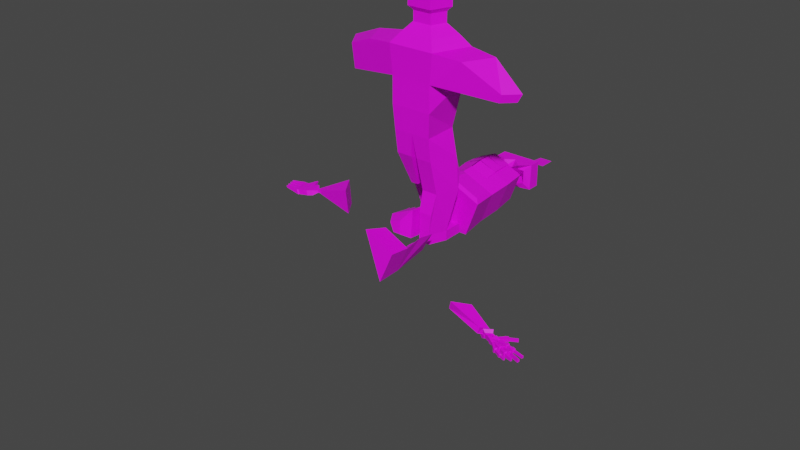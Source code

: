 # Source: Statuev2Death.blend  (saved by Blender 3.6.13; exported with 4.5.12 LTS)
import bpy
from mathutils import Matrix  # noqa: F401  (used for matrix-valued properties, if any)

bpy.ops.wm.read_factory_settings(use_empty=True)
scene = bpy.context.scene
scene.name = 'Scene'

# ---- collections
col_collection = bpy.data.collections.new('Collection'); scene.collection.children.link(col_collection)

# ---- images (referenced by path relative to the original .blend; pixels are not part of the script)
import os
ASSET_DIR = os.environ.get("B2B_ASSET_DIR", "")  # directory of the original .blend (textures are referenced by path, not embedded)
HERE = os.path.dirname(os.path.abspath(__file__))  # packed textures are extracted next to this script under _unpacked/

def load_image(name, relpath, width, height, colorspace="sRGB"):
    """Load a texture the original file referenced (path relative to the .blend, or extracted next to this script)."""
    p = next((c for c in (os.path.join(HERE, relpath), os.path.join(ASSET_DIR, relpath)) if relpath and os.path.exists(c)), "")
    if p:
        img = bpy.data.images.load(p, check_existing=True)
        img.name = name
    else:  # same state as the original file: an image datablock whose file is absent (Cycles renders it pink)
        img = bpy.data.images.new(name, width, height)
        img.source = "FILE"
        img.filepath = "//" + (relpath or name)
    img.colorspace_settings.name = colorspace
    return img
img_super_texture_01_a_png = load_image('Super_Texture_01_A.png', 'Super_Texture_01_A.png', 1024, 1024, 'sRGB')

# ---- materials (node trees are filled in below, after node groups)
mat_material = bpy.data.materials.new('Material')
mat_material.alpha_threshold = 0.0
mat_material.use_transparent_shadow = False
mat_material.roughness = 0.5
mat_material.line_color = (0.0, 0.0, 0.0, 1.0)

# ---- material node trees
mat_material.use_nodes = True; mat_material.node_tree.nodes.clear()
_N = mat_material.node_tree.nodes; _L = mat_material.node_tree.links
n0 = _N.new('ShaderNodeOutputMaterial'); n0.name = 'Material Output'; n0.location = (300, 300)
n1 = _N.new('ShaderNodeBsdfPrincipled'); n1.name = 'Principled BSDF'; n1.location = (10, 300)
n1.distribution = 'GGX'
n1.subsurface_method = 'RANDOM_WALK_SKIN'
n1.inputs[3].default_value = 1.45
n1.inputs[27].default_value = (0.0, 0.0, 0.0, 1.0)
n1.inputs[28].default_value = 1.0
n2 = _N.new('ShaderNodeTexImage'); n2.name = 'Image Texture'; n2.location = (-293, -9)
n2.image = img_super_texture_01_a_png
_L.new(n1.outputs[0], n0.inputs[0])
_L.new(n2.outputs[0], n1.inputs[0])
n0.is_active_output = True

# ---- world
world_world = bpy.data.worlds.new('World'); scene.world = world_world
world_world.use_nodes = True; world_world.node_tree.nodes.clear()
_N = world_world.node_tree.nodes; _L = world_world.node_tree.links
n0 = _N.new('ShaderNodeOutputWorld'); n0.name = 'World Output'; n0.location = (300, 300)
n1 = _N.new('ShaderNodeBackground'); n1.name = 'Background'; n1.location = (10, 300)
n1.inputs[0].default_value = (0.05088, 0.05088, 0.05088, 1.0)
_L.new(n1.outputs[0], n0.inputs[0])
n0.is_active_output = True
world_world.color = (0.05088, 0.05088, 0.05088)
world_world.use_sun_shadow = False
world_world.sun_shadow_jitter_overblur = 0.0

# ---- meshes
me_cylinder_001 = bpy.data.meshes.new('Cylinder.001')
me_cylinder_001.from_pydata([(-0.7063, -0.809, -0.4577), (-0.7063, -0.809, 0.4577), (-1.143, 0.309, -0.4577), (-1.143, 0.309, 0.4577), (-0.8006, -0.8363, 1.453), (-1.295, 0.4311, 1.453), (-0.6575, -0.7532, -1.283), (-1.064, 0.2877, -1.283), (-2.56, -0.4443, 0.1619), (-2.655, -0.4601, 0.9834), (-1.143, 0.309, 0.0), (-1.103, 0.2984, -0.8705), (-1.728, -0.6482, 1.342), (-2.222, 0.3535, 1.342), (2.403e-09, 0.8374, -0.4577), (2.403e-09, 0.8374, 0.4577), (1.143, 0.309, 0.4577), (0.7063, -0.809, -0.4577), (0.7063, -0.809, 0.4577), (-0.7063, -0.809, -0.4577), (-0.7063, -0.809, 0.4577), (-1.143, 0.309, -0.4577), (-1.143, 0.309, 0.4577), (1.295, 0.4311, 1.453), (2.724e-09, 1.052, 1.453), (0.8006, -0.8363, 1.453), (-0.8006, -0.8363, 1.453), (-1.295, 0.4311, 1.453), (2.237e-09, 0.7684, -1.283), (0.6575, -0.7532, -1.283), (-0.6575, -0.7532, -1.283), (-1.064, 0.2877, -1.283), (0.95, 0.329, 1.758), (6.093e-09, 0.7842, 1.758), (0.5871, -0.6004, 1.758), (-0.5871, -0.6004, 1.758), (-0.95, 0.329, 1.758), (0.5276, 0.2042, 2.075), (-4.199e-09, 0.457, 2.075), (0.3261, -0.312, 2.075), (-0.3261, -0.312, 2.075), (-0.5276, 0.2042, 2.075), (0.5276, 0.2042, 2.425), (-4.199e-09, 0.457, 2.425), (0.3261, -0.312, 2.425), (-0.3261, -0.312, 2.425), (-0.5276, 0.2042, 2.425), (0.6782, 0.2683, 2.573), (0.4192, -0.4601, 2.573), (-0.4192, -0.4601, 2.573), (0.6782, 0.2683, 3.54), (0.4192, -0.4601, 3.54), (-0.4192, -0.4601, 3.54), (0.4401, 0.191, 3.902), (-8.799e-08, 0.4225, 3.902), (0.272, -0.2816, 3.902), (-0.272, -0.2816, 3.902), (-0.4401, 0.191, 3.902), (0.0, -0.7532, -1.283), (2.834, -0.2948, 0.2686), (3.222, 0.08244, 0.2686), (-2.997, 0.205, 0.1619), (-2.56, -0.4443, 0.1619), (2.917, -0.304, 0.5414), (3.357, 0.1236, 0.5414), (-3.15, 0.2759, 0.9834), (-2.655, -0.4601, 0.9834), (0.5714, 0.5732, -0.4577), (2.403e-09, 0.8374, 0.0), (-1.143, 0.309, 0.0), (-0.5714, 0.5732, -0.4577), (-0.5714, 0.5732, 0.4577), (0.532, 0.528, -1.283), (-0.532, 0.528, -1.283), (-1.103, 0.2984, -0.8705), (2.32e-09, 0.8029, -0.8705), (0.5517, 0.5506, -0.8705), (-0.5517, 0.5506, -0.8705), (-0.5714, 0.5732, 0.0), (0.5714, 0.5732, 0.0), (-0.5972, 0.5821, -0.8754), (-0.01736, 0.8464, -0.8975), (-0.01736, 0.7741, -1.327), (-0.5765, 0.5223, -1.306), (0.01736, 0.8464, -0.8975), (0.5972, 0.5821, -0.8754), (0.5765, 0.5223, -1.306), (0.01736, 0.7741, -1.327), (0.01752, 0.8814, -0.4459), (0.6181, 0.6037, -0.4459), (0.5974, 0.5799, -0.8798), (0.01752, 0.8451, -0.8798), (-0.6181, 0.6037, -0.4459), (-0.01752, 0.8814, -0.4459), (-0.01752, 0.8451, -0.8798), (-0.5974, 0.5799, -0.8798), (-0.6183, 0.595, -0.4573), (-0.6183, 0.5586, 0.02241), (-0.01765, 0.8355, 0.04342), (-0.01765, 0.8719, -0.4363), (0.01765, 0.8719, -0.4363), (0.01765, 0.8355, 0.04342), (0.6183, 0.5586, 0.02241), (0.6183, 0.595, -0.4573), (-1.728, -0.6482, 1.342), (2.222, 0.3535, 1.342), (-2.222, 0.3535, 1.342), (1.728, -0.6482, 1.342), (1.722e-08, 0.625, 2.573), (-0.6782, 0.2683, 2.573), (-9.262e-08, 0.625, 3.54), (-0.6782, 0.2683, 3.54), (0.1436, 0.09484, 4.05), (-1.433e-07, 0.1703, 4.05), (0.08872, -0.05933, 4.05), (-0.08872, -0.05933, 4.05), (-0.1436, 0.09484, 4.05), (2.237e-09, 0.7684, -1.283), (-0.6575, -0.7532, -1.283), (-1.064, 0.2877, -1.283), (-0.6403, -0.6482, -2.094), (-0.98, 0.2221, -2.094), (-0.0905, 0.624, -2.094), (-0.5352, -0.08927, -3.291), (-0.6871, 0.208, -3.291), (-0.98, 0.3844, -2.692), (-0.532, 0.528, -1.283), (2.237e-09, 0.7684, -1.283), (0.6575, -0.7532, -1.283), (-0.6575, -0.7532, -1.283), (0.0, -0.7532, -1.283), (0.111, 0.624, -2.093), (1.001, 0.2221, -2.093), (0.6608, -0.6482, -2.093), (0.111, -0.6482, -2.093), (-0.0905, -0.6482, -2.094), (-0.6403, -0.6482, -2.094), (-0.98, 0.2221, -2.094), (-0.0905, 0.624, -2.094), (0.111, 0.7383, -3.29), (1.001, 0.3364, -3.29), (0.6608, -0.3288, -3.29), (0.111, -0.3288, -3.29), (-0.2895, -0.08927, -3.291), (-0.5352, -0.08927, -3.291), (-0.6871, 0.208, -3.291), (-0.2895, 0.3877, -3.291), (0.08051, 0.4498, -4.728), (0.7005, 0.1697, -4.728), (0.4637, -0.4369, -4.728), (0.08051, -0.4369, -4.728), (0.08051, 0.4498, -5.071), (0.7005, 0.1697, -5.071), (0.4637, -0.4369, -5.071), (0.08051, -0.4369, -5.071), (0.08051, 1.125, -4.728), (0.7005, 0.845, -4.728), (0.08051, 1.125, -5.071), (0.7005, 0.845, -5.071), (0.09578, -0.4536, -4.009), (0.5623, -0.4536, -4.009), (0.111, 0.7864, -2.692), (1.001, 0.3844, -2.692), (-0.0905, 0.7864, -2.692), (-0.98, 0.3844, -2.692)], [], [(4, 5, 13, 12), (0, 1, 3, 10, 2), (0, 2, 11, 7, 6), (1, 4, 12, 9, 8), (78, 71, 15, 68), (23, 24, 33, 32), (23, 25, 107, 105), (16, 23, 105, 64, 60), (33, 36, 41, 38), (17, 19, 30, 58, 29), (27, 26, 35, 36), (25, 23, 32, 34), (24, 27, 36, 33), (26, 25, 34, 35), (37, 38, 43, 42), (35, 34, 39, 40), (32, 33, 38, 37), (36, 35, 40, 41), (34, 32, 37, 39), (44, 42, 47, 48), (41, 40, 45, 46), (39, 37, 42, 44), (38, 41, 46, 43), (40, 39, 44, 45), (49, 48, 51, 52), (43, 46, 109, 108), (45, 44, 48, 49), (42, 43, 108, 47), (46, 45, 49, 109), (111, 52, 56, 57), (47, 108, 110, 50), (109, 49, 52, 111), (48, 47, 50, 51), (56, 55, 114, 115), (51, 50, 53, 55), (110, 111, 57, 54), (52, 51, 55, 56), (50, 110, 54, 53), (22, 20, 62, 61), (27, 22, 61, 65, 106), (104, 106, 65, 66), (18, 16, 60, 59), (105, 107, 63, 64), (25, 18, 59, 63, 107), (74, 77, 73, 31), (21, 70, 77, 74), (21, 69, 78, 70), (69, 22, 71, 78), (75, 81, 80, 77), (28, 82, 81, 75), (73, 83, 82, 28), (77, 80, 83, 73), (76, 85, 84, 75), (72, 86, 85, 76), (28, 87, 86, 72), (75, 84, 87, 28), (67, 89, 88, 14), (76, 90, 89, 67), (75, 91, 90, 76), (14, 88, 91, 75), (14, 93, 92, 70), (75, 94, 93, 14), (77, 95, 94, 75), (70, 92, 95, 77), (78, 97, 96, 70), (68, 98, 97, 78), (14, 99, 98, 68), (70, 96, 99, 14), (68, 101, 100, 14), (79, 102, 101, 68), (67, 103, 102, 79), (14, 100, 103, 67), (116, 115, 113), (53, 54, 113, 112), (57, 56, 115, 116), (55, 53, 112, 114), (54, 57, 116, 113), (112, 113, 115, 114), (1, 20, 26, 4), (4, 26, 27, 5), (10, 3, 22, 69), (2, 10, 69, 21), (11, 2, 21, 74), (7, 11, 74, 31), (0, 6, 30, 19), (9, 12, 104, 66), (12, 13, 106, 104), (5, 27, 106, 13), (1, 8, 62, 20), (62, 66, 65, 61), (60, 64, 63, 59), (109, 111, 110, 108), (76, 72, 28, 75), (73, 80, 81, 28), (14, 75, 77, 70), (67, 76, 75, 14), (14, 68, 79, 67), (14, 70, 78, 68), (24, 23, 102, 101), (27, 24, 15, 71), (71, 22, 27), (15, 24, 68, 101), (68, 24, 15), (16, 102, 23), (102, 16, 103), (90, 89, 103, 16), (86, 85, 90, 16), (17, 29, 86, 16), (26, 20, 18, 25), (19, 17, 18, 20), (18, 17, 16), (118, 119, 121, 120), (119, 126, 117, 122, 121), (120, 121, 125, 124, 123), (130, 129, 136, 135), (130, 127, 131, 134), (128, 130, 134, 133), (134, 131, 161, 139, 142), (127, 130, 135, 138), (139, 140, 148, 147), (160, 159, 150, 149), (135, 136, 144, 143), (138, 135, 143, 146, 163), (161, 162, 140, 139), (148, 149, 153, 152), (150, 147, 151, 154), (142, 139, 147, 150, 159), (140, 141, 160, 149, 148), (149, 150, 154, 153), (155, 156, 158, 157), (151, 147, 155, 157), (147, 148, 156, 155), (148, 152, 158, 156), (163, 146, 145, 164), (141, 142, 159, 160), (131, 132, 162, 161), (137, 138, 163, 164), (86, 132, 131, 87), (86, 29, 132), (133, 132, 29, 128), (140, 132, 133, 141), (162, 132, 140), (134, 142, 141, 133), (144, 145, 146, 143), (153, 154, 157, 158), (153, 158, 152)])
_uv = me_cylinder_001.uv_layers.new(name='UVMap')
_uv.uv.foreach_set('vector', [0.1749, 0.8928, 0.1749, 0.8928, 0.1749, 0.8928, 0.1749, 0.8928, 0.1749, 0.893, 0.1749, 0.893, 0.1749, 0.893, 0.1749, 0.893, 0.1749, 0.893, 0.1749, 0.893, 0.1749, 0.893, 0.1749, 0.893, 0.1749, 0.893, 0.1749, 0.893, 0.1749, 0.8928, 0.1749, 0.8928, 0.1749, 0.8928, 0.1749, 0.8928, 0.1749, 0.8928, 0.1693, 0.9098, 0.1693, 0.9152, 0.1672, 0.9152, 0.1672, 0.9098, 0.1845, 0.9152, 0.1888, 0.9152, 0.1888, 0.9152, 0.1845, 0.9152, 0.1828, 0.8706, 0.1827, 0.8706, 0.1827, 0.8706, 0.1828, 0.8706, 0.1828, 0.8706, 0.1828, 0.8706, 0.1828, 0.8706, 0.1828, 0.8706, 0.1828, 0.8706, 0.1672, 0.9152, 0.1715, 0.9152, 0.1715, 0.9152, 0.1672, 0.9152, 0.1802, 0.9044, 0.1758, 0.9044, 0.1758, 0.9044, 0.178, 0.9044, 0.1802, 0.9044, 0.1715, 0.9152, 0.1758, 0.9152, 0.1758, 0.9152, 0.1715, 0.9152, 0.1802, 0.9152, 0.1845, 0.9152, 0.1845, 0.9152, 0.1802, 0.9152, 0.1672, 0.9152, 0.1715, 0.9152, 0.1715, 0.9152, 0.1672, 0.9152, 0.1758, 0.9152, 0.1802, 0.9152, 0.1802, 0.9152, 0.1758, 0.9152, 0.1845, 0.9152, 0.1888, 0.9152, 0.1888, 0.9152, 0.1845, 0.9152, 0.1758, 0.9152, 0.1802, 0.9152, 0.1802, 0.9152, 0.1758, 0.9152, 0.1845, 0.9152, 0.1888, 0.9152, 0.1888, 0.9152, 0.1845, 0.9152, 0.1715, 0.9152, 0.1758, 0.9152, 0.1758, 0.9152, 0.1715, 0.9152, 0.1802, 0.9152, 0.1845, 0.9152, 0.1845, 0.9152, 0.1802, 0.9152, 0.1802, 0.9152, 0.1845, 0.9152, 0.1845, 0.9152, 0.1802, 0.9152, 0.1715, 0.9152, 0.1758, 0.9152, 0.1758, 0.9152, 0.1715, 0.9152, 0.1802, 0.9152, 0.1845, 0.9152, 0.1845, 0.9152, 0.1802, 0.9152, 0.1672, 0.9152, 0.1715, 0.9152, 0.1715, 0.9152, 0.1672, 0.9152, 0.1758, 0.9152, 0.1802, 0.9152, 0.1802, 0.9152, 0.1758, 0.9152, 0.1758, 0.9152, 0.1802, 0.9152, 0.1802, 0.9152, 0.1758, 0.9152, 0.1672, 0.9152, 0.1715, 0.9152, 0.1715, 0.9152, 0.1672, 0.9152, 0.1758, 0.9152, 0.1802, 0.9152, 0.1802, 0.9152, 0.1758, 0.9152, 0.1845, 0.9152, 0.1888, 0.9152, 0.1888, 0.9152, 0.1845, 0.9152, 0.1715, 0.9152, 0.1758, 0.9152, 0.1758, 0.9152, 0.1715, 0.9152, 0.1715, 0.9152, 0.1758, 0.9152, 0.1758, 0.9152, 0.1715, 0.9152, 0.1845, 0.9152, 0.1888, 0.9152, 0.1888, 0.9152, 0.1845, 0.9152, 0.1715, 0.9152, 0.1758, 0.9152, 0.1758, 0.9152, 0.1715, 0.9152, 0.1802, 0.9152, 0.1845, 0.9152, 0.1845, 0.9152, 0.1802, 0.9152, 0.1758, 0.9152, 0.1802, 0.9152, 0.1802, 0.9152, 0.1758, 0.9152, 0.1802, 0.9152, 0.1845, 0.9152, 0.1845, 0.9152, 0.1802, 0.9152, 0.1672, 0.9152, 0.1715, 0.9152, 0.1715, 0.9152, 0.1672, 0.9152, 0.1758, 0.9152, 0.1802, 0.9152, 0.1802, 0.9152, 0.1758, 0.9152, 0.1845, 0.9152, 0.1888, 0.9152, 0.1888, 0.9152, 0.1845, 0.9152, 0.1825, 0.8706, 0.1826, 0.8706, 0.1826, 0.8706, 0.1825, 0.8706, 0.1825, 0.8706, 0.1825, 0.8706, 0.1825, 0.8706, 0.1825, 0.8706, 0.1825, 0.8706, 0.1826, 0.8706, 0.1825, 0.8706, 0.1825, 0.8706, 0.1826, 0.8706, 0.1827, 0.8706, 0.1828, 0.8706, 0.1828, 0.8706, 0.1827, 0.8706, 0.1828, 0.8706, 0.1827, 0.8706, 0.1827, 0.8706, 0.1828, 0.8706, 0.1827, 0.8706, 0.1827, 0.8706, 0.1827, 0.8706, 0.1827, 0.8706, 0.1827, 0.8706, 0.1715, 0.9044, 0.1693, 0.9044, 0.1693, 0.9044, 0.1715, 0.9044, 0.1715, 0.9044, 0.1693, 0.9044, 0.1693, 0.9044, 0.1715, 0.9044, 0.1715, 0.9044, 0.1715, 0.9098, 0.1693, 0.9098, 0.1693, 0.9044, 0.1715, 0.9098, 0.1715, 0.9152, 0.1693, 0.9152, 0.1693, 0.9098, 0.1672, 0.9044, 0.1672, 0.9044, 0.1693, 0.9044, 0.1693, 0.9044, 0.1672, 0.9044, 0.1672, 0.9044, 0.1672, 0.9044, 0.1672, 0.9044, 0.1693, 0.9044, 0.1693, 0.9044, 0.1672, 0.9044, 0.1672, 0.9044, 0.1693, 0.9044, 0.1693, 0.9044, 0.1693, 0.9044, 0.1693, 0.9044, 0.1866, 0.9044, 0.1866, 0.9044, 0.1888, 0.9044, 0.1888, 0.9044, 0.1866, 0.9044, 0.1866, 0.9044, 0.1866, 0.9044, 0.1866, 0.9044, 0.1888, 0.9044, 0.1888, 0.9044, 0.1866, 0.9044, 0.1866, 0.9044, 0.1888, 0.9044, 0.1888, 0.9044, 0.1888, 0.9044, 0.1888, 0.9044, 0.1866, 0.9044, 0.1866, 0.9044, 0.1888, 0.9044, 0.1888, 0.9044, 0.1866, 0.9044, 0.1866, 0.9044, 0.1866, 0.9044, 0.1866, 0.9044, 0.1888, 0.9044, 0.1888, 0.9044, 0.1866, 0.9044, 0.1866, 0.9044, 0.1888, 0.9044, 0.1888, 0.9044, 0.1888, 0.9044, 0.1888, 0.9044, 0.1672, 0.9044, 0.1672, 0.9044, 0.1693, 0.9044, 0.1693, 0.9044, 0.1672, 0.9044, 0.1672, 0.9044, 0.1672, 0.9044, 0.1672, 0.9044, 0.1693, 0.9044, 0.1693, 0.9044, 0.1672, 0.9044, 0.1672, 0.9044, 0.1693, 0.9044, 0.1693, 0.9044, 0.1693, 0.9044, 0.1693, 0.9044, 0.1693, 0.9098, 0.1693, 0.9098, 0.1693, 0.9044, 0.1693, 0.9044, 0.1672, 0.9098, 0.1672, 0.9098, 0.1693, 0.9098, 0.1693, 0.9098, 0.1672, 0.9044, 0.1672, 0.9044, 0.1672, 0.9098, 0.1672, 0.9098, 0.1693, 0.9044, 0.1693, 0.9044, 0.1672, 0.9044, 0.1672, 0.9044, 0.1888, 0.9098, 0.1888, 0.9098, 0.1888, 0.9044, 0.1888, 0.9044, 0.1866, 0.9098, 0.1866, 0.9098, 0.1888, 0.9098, 0.1888, 0.9098, 0.1866, 0.9044, 0.1866, 0.9044, 0.1866, 0.9098, 0.1866, 0.9098, 0.1888, 0.9044, 0.1888, 0.9044, 0.1866, 0.9044, 0.1866, 0.9044, 0.1715, 0.9152, 0.1758, 0.9152, 0.1672, 0.9152, 0.1845, 0.9152, 0.1888, 0.9152, 0.1888, 0.9152, 0.1845, 0.9152, 0.1715, 0.9152, 0.1758, 0.9152, 0.1758, 0.9152, 0.1715, 0.9152, 0.1802, 0.9152, 0.1845, 0.9152, 0.1845, 0.9152, 0.1802, 0.9152, 0.1672, 0.9152, 0.1715, 0.9152, 0.1715, 0.9152, 0.1672, 0.9152, 0.1845, 0.9152, 0.1672, 0.9152, 0.1758, 0.9152, 0.1802, 0.9152, 0.1749, 0.8928, 0.2988, 0.8284, 0.2113, 0.8393, 0.1749, 0.8928, 0.1749, 0.8928, 0.2113, 0.8393, 0.1715, 0.9152, 0.1749, 0.8928, 0.1749, 0.893, 0.1749, 0.893, 0.1715, 0.9152, 0.1715, 0.9098, 0.1749, 0.893, 0.1749, 0.893, 0.1715, 0.9098, 0.1715, 0.9044, 0.1749, 0.893, 0.1749, 0.893, 0.1715, 0.9044, 0.1715, 0.9044, 0.1749, 0.893, 0.1749, 0.893, 0.1715, 0.9044, 0.1715, 0.9044, 0.1749, 0.893, 0.1749, 0.893, 0.1758, 0.9044, 0.1758, 0.9044, 0.1749, 0.8928, 0.1749, 0.8928, 0.1826, 0.8706, 0.2848, 0.8878, 0.1749, 0.8928, 0.1749, 0.8928, 0.1825, 0.8706, 0.1826, 0.8706, 0.1749, 0.8928, 0.1715, 0.9152, 0.1825, 0.8706, 0.1749, 0.8928, 0.1749, 0.8928, 0.1749, 0.8928, 0.2751, 0.8922, 0.1826, 0.8706, 0.1826, 0.8706, 0.1826, 0.8706, 0.1825, 0.8706, 0.1825, 0.8706, 0.1828, 0.8706, 0.1828, 0.8706, 0.1827, 0.8706, 0.1827, 0.8706, 0.1715, 0.9152, 0.1715, 0.9152, 0.1672, 0.9152, 0.1888, 0.9152, 0.1866, 0.9044, 0.1866, 0.9044, 0.1672, 0.9044, 0.1888, 0.9044, 0.1693, 0.9044, 0.1693, 0.9044, 0.1672, 0.9044, 0.1672, 0.9044, 0.1672, 0.9044, 0.1672, 0.9044, 0.1693, 0.9044, 0.1693, 0.9044, 0.1866, 0.9044, 0.1866, 0.9044, 0.1888, 0.9044, 0.1888, 0.9044, 0.1888, 0.9044, 0.1888, 0.9098, 0.1866, 0.9098, 0.1866, 0.9044, 0.1672, 0.9044, 0.1693, 0.9044, 0.1693, 0.9098, 0.1672, 0.9098, 0.1888, 0.9152, 0.1845, 0.9152, 0.1866, 0.9098, 0.1888, 0.9098, 0.1715, 0.9152, 0.1672, 0.9152, 0.1672, 0.9152, 0.1693, 0.9152, 0.1693, 0.9152, 0.1825, 0.8706, 0.1715, 0.9152, 0.1672, 0.9152, 0.1672, 0.9152, 0.1888, 0.9098, 0.1888, 0.9098, 0.1888, 0.9098, 0.1672, 0.9152, 0.1672, 0.9152, 0.1828, 0.8706, 0.1866, 0.9098, 0.1845, 0.9152, 0.1866, 0.9098, 0.1828, 0.8706, 0.1866, 0.9044, 0.1866, 0.9044, 0.1866, 0.9044, 0.1866, 0.9044, 0.1828, 0.8706, 0.1866, 0.9044, 0.1866, 0.9044, 0.1866, 0.9044, 0.1828, 0.8706, 0.1802, 0.9044, 0.1802, 0.9044, 0.1866, 0.9044, 0.1828, 0.8706, 0.2113, 0.8393, 0.2988, 0.8284, 0.1827, 0.8706, 0.1827, 0.8706, 0.1758, 0.9044, 0.1802, 0.9044, 0.1827, 0.8706, 0.2988, 0.8284, 0.1827, 0.8706, 0.1802, 0.9044, 0.1828, 0.8706, 0.06438, 0.7748, 0.06422, 0.7748, 0.06422, 0.7748, 0.06438, 0.7748, 0.06422, 0.7748, 0.06414, 0.7748, 0.06405, 0.7748, 0.06405, 0.7748, 0.06422, 0.7748, 0.06438, 0.7748, 0.06422, 0.7748, 0.06422, 0.7748, 0.06422, 0.7748, 0.06438, 0.7748, 0.0859, 0.8537, 0.07094, 0.8537, 0.07094, 0.8537, 0.0859, 0.8537, 0.0859, 0.8537, 0.01111, 0.8537, 0.01111, 0.8537, 0.0859, 0.8537, 0.1009, 0.8537, 0.0859, 0.8537, 0.0859, 0.8537, 0.1009, 0.8537, 0.0859, 0.8537, 0.01111, 0.8537, 0.01111, 0.8537, 0.01111, 0.8537, 0.0859, 0.8537, 0.01111, 0.8537, 0.0859, 0.8537, 0.0859, 0.8537, 0.01111, 0.8537, 0.1607, 0.8537, 0.1308, 0.8537, 0.1308, 0.8537, 0.1607, 0.8537, 0.1009, 0.8537, 0.0859, 0.8537, 0.0859, 0.8537, 0.1009, 0.8537, 0.0859, 0.8537, 0.07094, 0.8537, 0.07094, 0.8537, 0.0859, 0.8537, 0.01111, 0.8537, 0.0859, 0.8537, 0.0859, 0.8537, 0.01111, 0.8537, 0.01111, 0.8537, 0.1607, 0.8537, 0.1308, 0.8537, 0.1308, 0.8537, 0.1607, 0.8537, 0.1308, 0.8537, 0.1009, 0.8537, 0.1009, 0.8537, 0.1308, 0.8537, 0.0859, 0.8537, 0.01111, 0.8537, 0.01111, 0.8537, 0.0859, 0.8537, 0.0859, 0.8537, 0.01111, 0.8537, 0.01111, 0.8537, 0.0859, 0.8537, 0.0859, 0.8537, 0.1308, 0.8537, 0.1009, 0.8537, 0.1009, 0.8537, 0.1009, 0.8537, 0.1308, 0.8537, 0.1009, 0.8537, 0.0859, 0.8537, 0.0859, 0.8537, 0.1009, 0.8537, 0.1607, 0.8537, 0.1308, 0.8537, 0.1308, 0.8537, 0.1607, 0.8537, 0.01111, 0.8537, 0.01111, 0.8537, 0.01111, 0.8537, 0.01111, 0.8537, 0.1607, 0.8537, 0.1308, 0.8537, 0.1308, 0.8537, 0.1607, 0.8537, 0.1308, 0.8537, 0.1308, 0.8537, 0.1308, 0.8537, 0.1308, 0.8537, 0.01111, 0.8537, 0.01111, 0.8537, 0.04102, 0.8537, 0.04102, 0.8537, 0.1009, 0.8537, 0.0859, 0.8537, 0.0859, 0.8537, 0.1009, 0.8537, 0.1607, 0.8537, 0.1308, 0.8537, 0.1308, 0.8537, 0.1607, 0.8537, 0.04102, 0.8537, 0.01111, 0.8537, 0.01111, 0.8537, 0.04102, 0.8537, 0.1866, 0.9044, 0.1308, 0.8537, 0.1607, 0.8537, 0.1888, 0.9044, 0.1866, 0.9044, 0.1802, 0.9044, 0.1308, 0.8537, 0.1009, 0.8537, 0.1308, 0.8537, 0.1802, 0.9044, 0.1009, 0.8537, 0.1308, 0.8537, 0.1308, 0.8537, 0.1009, 0.8537, 0.1009, 0.8537, 0.1308, 0.8537, 0.1308, 0.8537, 0.1308, 0.8537, 0.0859, 0.8537, 0.0859, 0.8537, 0.1194, 0.7816, 0.1009, 0.8537, 0.07094, 0.8537, 0.04102, 0.8537, 0.01111, 0.8537, 0.0859, 0.8537, 0.1009, 0.8537, 0.0859, 0.8537, 0.1607, 0.8537, 0.1308, 0.8537, 0.1009, 0.8537, 0.1308, 0.8537, 0.1308, 0.8537])
me_cylinder_001.materials.append(mat_material)
me_cylinder_001.update()
me_cylinder_003 = bpy.data.meshes.new('Cylinder.003')
me_cylinder_003.from_pydata([(2.237e-09, 0.7684, -1.283), (1.064, 0.2877, -1.283), (0.6575, -0.7532, -1.283), (0.111, 0.624, -2.093), (1.001, 0.2221, -2.093), (0.6608, -0.6482, -2.093), (0.111, -0.6482, -2.093), (1.001, 0.3364, -3.29), (0.6608, -0.3288, -3.29), (0.111, -0.3288, -3.29), (-0.2895, -0.08927, -3.291), (-0.5352, -0.08927, -3.291), (-0.6871, 0.208, -3.291), (-0.2895, 0.3877, -3.291), (0.08051, 0.4498, -5.071), (0.7005, 0.1697, -5.071), (0.4637, -0.4369, -5.071), (0.08051, -0.4369, -5.071), (0.08051, 1.125, -5.071), (0.7005, 0.845, -5.071), (1.001, 0.3844, -2.692), (0.532, 0.528, -1.283), (-0.1215, -0.2914, -3.678), (-0.6239, -0.2914, -3.678), (-0.9344, 0.3164, -3.678), (-0.1215, 0.6837, -3.678), (-0.1215, -0.2914, -4.09), (-0.6239, -0.2914, -4.244), (-0.774, 0.3747, -4.191), (-0.1215, 0.6837, -4.09), (-0.222, -0.2914, -4.25), (-0.3225, -0.2914, -4.09), (-0.423, -0.2914, -3.72), (-0.5234, -0.2914, -4.09), (-0.686, -0.1699, -3.952), (-0.7481, -0.04831, -4.09), (-0.8102, 0.07325, -4.609), (-0.8723, 0.1948, -4.09), (-0.1215, -0.09642, -4.189), (-0.1215, 0.0986, -4.09), (-0.1215, 0.2936, -4.353), (-0.1215, 0.4886, -4.09), (-0.2841, 0.6102, -3.98), (-0.4467, 0.5367, -4.243), (-0.6092, 0.4633, -4.09), (-0.7718, 0.3898, -4.388)], [], [(4, 5, 8, 7, 20), (1, 2, 5, 4), (0, 21, 1, 4, 3), (5, 6, 9, 8), (14, 15, 16, 17), (13, 10, 22, 25), (15, 14, 18, 19), (29, 42, 25), (10, 11, 23, 22), (11, 12, 24, 23), (12, 13, 25, 24), (28, 37, 24), (25, 22, 41, 29), (27, 33, 23), (24, 37, 23), (36, 35, 23, 37), (35, 34, 23), (23, 34, 27), (33, 32, 23), (23, 32, 22), (30, 31, 26), (22, 32, 31, 26), (24, 25, 42), (42, 43, 44, 24), (24, 44, 28), (45, 28, 44), (40, 41, 39), (41, 22, 39), (26, 39, 22), (38, 39, 26), (6, 20, 7, 9), (20, 6, 4), (3, 5, 2, 0), (2, 1, 0), (3, 4, 5), (11, 10, 13, 12), (7, 8, 9)])
_uv = me_cylinder_003.uv_layers.new(name='UVMap')
_uv.uv.foreach_set('vector', [0.3188, 0.4025, 0.3179, 0.4025, 0.3179, 0.4025, 0.3188, 0.4025, 0.3188, 0.4025, 0.3188, 0.4025, 0.3179, 0.4025, 0.3179, 0.4025, 0.3188, 0.4025, 0.3169, 0.396, 0.3163, 0.396, 0.3156, 0.396, 0.3156, 0.396, 0.3169, 0.396, 0.3165, 0.4027, 0.3165, 0.4027, 0.3165, 0.4027, 0.3165, 0.4027, 0.01111, 0.8537, 0.1308, 0.8537, 0.1009, 0.8537, 0.0859, 0.8537, 0.2742, 0.0288, 0.2747, 0.0288, 0.2747, 0.0288, 0.2742, 0.0288, 0.1308, 0.8537, 0.01111, 0.8537, 0.01111, 0.8537, 0.1308, 0.8537, 0.2752, 0.03658, 0.2746, 0.03651, 0.2752, 0.03658, 0.2747, 0.0288, 0.2746, 0.0288, 0.2746, 0.0288, 0.2747, 0.0288, 0.2746, 0.0288, 0.2744, 0.0288, 0.2744, 0.0288, 0.2746, 0.0288, 0.2744, 0.0288, 0.2742, 0.0288, 0.2742, 0.0288, 0.2744, 0.0288, 0.2752, 0.03658, 0.2746, 0.03651, 0.2752, 0.03658, 0.2752, 0.03658, 0.2752, 0.03658, 0.2746, 0.03651, 0.2752, 0.03658, 0.2752, 0.03658, 0.2746, 0.03651, 0.2752, 0.03658, 0.2752, 0.03658, 0.2746, 0.03651, 0.2752, 0.03658, 0.2746, 0.03651, 0.2746, 0.03651, 0.2752, 0.03658, 0.2746, 0.03651, 0.2746, 0.03651, 0.2746, 0.03651, 0.2752, 0.03658, 0.2752, 0.03658, 0.2746, 0.03651, 0.2752, 0.03658, 0.2746, 0.03651, 0.2746, 0.03651, 0.2752, 0.03658, 0.2752, 0.03658, 0.2746, 0.03651, 0.2752, 0.03658, 0.2746, 0.03651, 0.2746, 0.03651, 0.2746, 0.03651, 0.2752, 0.03658, 0.2746, 0.03651, 0.2746, 0.03651, 0.2746, 0.03651, 0.2752, 0.03658, 0.2752, 0.03658, 0.2746, 0.03651, 0.2746, 0.03651, 0.2746, 0.03651, 0.2746, 0.03651, 0.2752, 0.03658, 0.2752, 0.03658, 0.2746, 0.03651, 0.2752, 0.03658, 0.2746, 0.03651, 0.2752, 0.03658, 0.2746, 0.03651, 0.2746, 0.03651, 0.2746, 0.03651, 0.2746, 0.03651, 0.2746, 0.03651, 0.2752, 0.03658, 0.2746, 0.03651, 0.2746, 0.03651, 0.2746, 0.03651, 0.2752, 0.03658, 0.2746, 0.03651, 0.2746, 0.03651, 0.2746, 0.03651, 0.3165, 0.4027, 0.3188, 0.4025, 0.3188, 0.4025, 0.3165, 0.4027, 0.3188, 0.4025, 0.3165, 0.4027, 0.3188, 0.4025, 0.3169, 0.396, 0.3179, 0.4025, 0.3179, 0.4025, 0.3169, 0.396, 0.3179, 0.4025, 0.3188, 0.4025, 0.3169, 0.396, 0.3169, 0.396, 0.3156, 0.396, 0.3179, 0.4025, 0.2746, 0.0288, 0.2747, 0.0288, 0.2742, 0.0288, 0.2744, 0.0288, 0.3188, 0.4025, 0.3165, 0.4027, 0.3165, 0.4027])
me_cylinder_003.materials.append(mat_material)
me_cylinder_003.update()
me_cylinder_004 = bpy.data.meshes.new('Cylinder.004')
me_cylinder_004.from_pydata([(-2.56, -0.4443, 0.1619), (-2.655, -0.4601, 0.9834), (-2.997, 0.205, 0.1619), (-2.56, -0.4443, 0.1619), (-3.15, 0.2759, 0.9834), (-2.655, -0.4601, 0.9834), (-4.175, -0.04757, 0.315), (-4.088, -0.1632, 0.315), (-4.205, -0.03494, 0.4614), (-4.107, -0.1661, 0.4614), (-4.099, -0.04287, 0.329), (-4.016, -0.1533, 0.329), (-4.128, -0.03082, 0.4686), (-4.034, -0.156, 0.4686), (-4.257, -0.0585, 0.3478), (-4.199, -0.184, 0.3478), (-4.282, -0.04055, 0.4272), (-4.217, -0.1828, 0.4272), (-4.375, 0.0475, 0.2829), (-4.286, -0.3609, 0.2829), (-4.44, 0.1172, 0.4494), (-4.339, -0.3457, 0.4494), (-4.542, 0.01124, 0.2669), (-4.454, -0.46, 0.2669), (-4.607, 0.08096, 0.4334), (-4.506, -0.4448, 0.4334), (-4.789, 0.008948, 0.2476), (-4.601, -0.4781, 0.2476), (-4.869, 0.06032, 0.4141), (-4.656, -0.4766, 0.4141), (-4.928, 0.002801, 0.227), (-4.803, -0.5102, 0.227), (-4.998, 0.06655, 0.3936), (-4.857, -0.4998, 0.3936), (-4.735, 0.3808, 0.3753), (-4.748, 0.3946, 0.4083), (-4.784, 0.3702, 0.3715), (-4.8, 0.3804, 0.4045), (-4.993, 0.005002, 0.2265), (-4.82, -0.5482, 0.2265), (-5.091, 0.09334, 0.3837), (-4.895, -0.5337, 0.3837), (-4.95, -0.1333, 0.2265), (-4.907, -0.2716, 0.2265), (-4.863, -0.4099, 0.2265), (-5.042, -0.06342, 0.3837), (-4.993, -0.2202, 0.3837), (-4.944, -0.3769, 0.3837), (-5.4, -0.4704, 0.3112), (-5.385, -0.5171, 0.3112), (-5.411, -0.5122, 0.3642), (-5.427, -0.4593, 0.3642), (-5.539, -0.06136, 0.3292), (-5.529, -0.09116, 0.3292), (-5.549, -0.07611, 0.3631), (-5.56, -0.04232, 0.3631), (-5.492, -0.2052, 0.3307), (-5.481, -0.2411, 0.3307), (-5.503, -0.2278, 0.3716), (-5.516, -0.187, 0.3716), (-5.446, -0.3473, 0.3145), (-5.432, -0.3919, 0.3145), (-5.458, -0.3813, 0.3653), (-5.473, -0.3307, 0.3653)], [], [(4, 2, 6, 8), (7, 9, 13, 11), (3, 5, 9, 7), (5, 4, 8, 9), (2, 3, 7, 6), (12, 10, 14, 16), (9, 8, 12, 13), (6, 7, 11, 10), (8, 6, 10, 12), (15, 17, 21, 19), (10, 11, 15, 14), (11, 13, 17, 15), (13, 12, 16, 17), (20, 18, 22, 24), (17, 16, 20, 21), (16, 14, 18, 20), (14, 15, 19, 18), (23, 25, 29, 27), (18, 19, 23, 22), (19, 21, 25, 23), (21, 20, 24, 25), (29, 28, 32, 33), (25, 24, 28, 29), (28, 24, 35, 37), (22, 23, 27, 26), (32, 30, 38, 40), (28, 26, 30, 32), (26, 27, 31, 30), (27, 29, 33, 31), (35, 34, 36, 37), (26, 28, 37, 36), (22, 26, 36, 34), (24, 22, 34, 35), (30, 31, 39, 44, 43, 42, 38), (31, 33, 41, 39), (33, 32, 40, 45, 46, 47, 41), (48, 49, 50, 51), (39, 49, 48, 44), (41, 50, 49, 39), (47, 51, 50, 41), (44, 48, 51, 47), (52, 53, 54, 55), (42, 53, 52, 38), (45, 54, 53, 42), (40, 55, 54, 45), (38, 52, 55, 40), (56, 57, 58, 59), (43, 57, 56, 42), (46, 58, 57, 43), (45, 59, 58, 46), (42, 56, 59, 45), (60, 61, 62, 63), (44, 61, 60, 43), (47, 62, 61, 44), (46, 63, 62, 47), (43, 60, 63, 46), (0, 1, 5, 3), (4, 5, 3, 2)])
_uv = me_cylinder_004.uv_layers.new(name='UVMap')
_uv.uv.foreach_set('vector', [0.8363, 0.7833, 0.8399, 0.4113, 0.6819, 0.4851, 0.6987, 0.7816, 0.2068, 0.3857, 0.2068, 0.3857, 0.2068, 0.3857, 0.2068, 0.3857, 0.7579, 0.7697, 0.8253, 0.7387, 0.8461, 0.6248, 0.7971, 0.6542, 0.7976, 0.7488, 0.6788, 0.7907, 0.6945, 0.5713, 0.7955, 0.6186, 0.7164, 0.6542, 0.8049, 0.5512, 0.7971, 0.6542, 0.7336, 0.762, 0.2068, 0.3857, 0.2068, 0.3857, 0.2068, 0.3857, 0.2068, 0.3857, 0.2068, 0.3857, 0.2068, 0.3857, 0.2068, 0.3857, 0.2068, 0.3857, 0.2068, 0.3857, 0.2068, 0.3857, 0.2068, 0.3857, 0.2068, 0.3857, 0.2068, 0.3857, 0.2068, 0.3857, 0.2068, 0.3857, 0.2068, 0.3857, 0.2071, 0.3841, 0.2071, 0.3841, 0.2071, 0.3841, 0.2071, 0.3841, 0.2068, 0.3857, 0.2068, 0.3857, 0.2068, 0.3857, 0.2068, 0.3857, 0.2068, 0.3857, 0.2068, 0.3857, 0.2068, 0.3857, 0.2068, 0.3857, 0.2068, 0.3857, 0.2068, 0.3857, 0.2068, 0.3857, 0.2068, 0.3857, 0.2071, 0.3841, 0.2071, 0.3841, 0.2071, 0.3841, 0.2071, 0.3841, 0.2071, 0.3841, 0.2071, 0.3841, 0.2071, 0.3841, 0.2071, 0.3841, 0.2071, 0.3841, 0.2071, 0.3841, 0.2071, 0.3841, 0.2071, 0.3841, 0.2071, 0.3841, 0.2071, 0.3841, 0.2071, 0.3841, 0.2071, 0.3841, 0.2071, 0.3841, 0.2071, 0.3841, 0.2071, 0.3841, 0.2071, 0.3841, 0.2071, 0.3841, 0.2071, 0.3841, 0.2071, 0.3841, 0.2071, 0.3841, 0.2071, 0.3841, 0.2071, 0.3841, 0.2071, 0.3841, 0.2071, 0.3841, 0.2071, 0.3841, 0.2071, 0.3841, 0.2071, 0.3841, 0.2071, 0.3841, 0.2071, 0.3841, 0.2071, 0.3841, 0.2071, 0.3841, 0.2071, 0.3841, 0.2071, 0.3841, 0.2071, 0.3841, 0.2071, 0.3841, 0.2071, 0.3841, 0.2071, 0.3841, 0.2071, 0.3841, 0.2071, 0.3841, 0.2071, 0.3841, 0.2071, 0.3841, 0.2071, 0.3841, 0.2071, 0.3841, 0.2071, 0.3841, 0.2071, 0.3841, 0.2071, 0.3841, 0.2071, 0.3841, 0.2071, 0.3841, 0.2071, 0.3841, 0.2071, 0.3841, 0.2071, 0.3841, 0.2071, 0.3841, 0.2071, 0.3841, 0.2071, 0.3841, 0.2071, 0.3841, 0.2071, 0.3841, 0.2071, 0.3841, 0.2071, 0.3841, 0.2071, 0.3841, 0.2071, 0.3841, 0.2071, 0.3841, 0.2071, 0.3841, 0.2071, 0.3841, 0.2071, 0.3841, 0.2071, 0.3841, 0.2071, 0.3841, 0.2071, 0.3841, 0.2071, 0.3841, 0.2071, 0.3841, 0.2071, 0.3841, 0.2071, 0.3841, 0.2071, 0.3841, 0.2071, 0.3841, 0.2071, 0.3841, 0.2071, 0.3841, 0.2071, 0.3841, 0.2071, 0.3841, 0.2071, 0.3841, 0.2071, 0.3841, 0.2071, 0.3841, 0.2071, 0.3841, 0.2071, 0.3841, 0.2071, 0.3841, 0.2071, 0.3841, 0.2071, 0.3841, 0.2071, 0.3841, 0.2071, 0.3841, 0.2071, 0.3841, 0.2071, 0.3841, 0.2071, 0.3841, 0.2071, 0.3841, 0.2071, 0.3841, 0.2071, 0.3841, 0.2071, 0.3841, 0.2087, 0.3834, 0.2087, 0.3834, 0.2087, 0.3834, 0.2087, 0.3834, 0.2071, 0.3841, 0.2071, 0.3841, 0.2071, 0.3841, 0.2071, 0.3841, 0.2071, 0.3841, 0.2071, 0.3841, 0.2071, 0.3841, 0.2071, 0.3841, 0.2071, 0.3841, 0.2071, 0.3841, 0.2071, 0.3841, 0.2071, 0.3841, 0.2071, 0.3841, 0.2071, 0.3841, 0.2071, 0.3841, 0.2071, 0.3841, 0.2087, 0.3834, 0.2087, 0.3834, 0.2087, 0.3834, 0.2087, 0.3834, 0.2087, 0.3834, 0.2087, 0.3834, 0.2087, 0.3834, 0.2087, 0.3834, 0.2087, 0.3834, 0.2087, 0.3834, 0.2087, 0.3834, 0.2087, 0.3834, 0.2087, 0.3834, 0.2087, 0.3834, 0.2087, 0.3834, 0.2087, 0.3834, 0.2087, 0.3834, 0.2087, 0.3834, 0.2087, 0.3834, 0.2087, 0.3834, 0.2087, 0.3834, 0.2087, 0.3834, 0.2087, 0.3834, 0.2087, 0.3834, 0.2071, 0.3841, 0.2071, 0.3841, 0.2071, 0.3841, 0.2071, 0.3841, 0.2071, 0.3841, 0.2071, 0.3841, 0.2071, 0.3841, 0.2071, 0.3841, 0.2087, 0.3834, 0.2087, 0.3834, 0.2087, 0.3834, 0.2087, 0.3834, 0.2087, 0.3834, 0.2087, 0.3834, 0.2087, 0.3834, 0.2087, 0.3834, 0.2087, 0.3834, 0.2087, 0.3834, 0.2087, 0.3834, 0.2087, 0.3834, 0.2071, 0.3841, 0.2071, 0.3841, 0.2071, 0.3841, 0.2071, 0.3841, 0.2071, 0.3841, 0.2071, 0.3841, 0.2071, 0.3841, 0.2071, 0.3841, 0.2071, 0.3841, 0.2071, 0.3841, 0.2071, 0.3841, 0.2071, 0.3841, 0.2071, 0.3841, 0.2071, 0.3841, 0.2071, 0.3841, 0.2071, 0.3841, 0.06464, 0.7735, 0.06464, 0.7735, 0.8253, 0.7387, 0.7579, 0.7697, 0.6788, 0.7907, 0.7976, 0.7488, 0.7579, 0.7697, 0.7164, 0.6542])
me_cylinder_004.materials.append(mat_material)
me_cylinder_004.update()
me_cylinder_005 = bpy.data.meshes.new('Cylinder.005')
me_cylinder_005.from_pydata([(-0.7063, -0.809, -0.4577), (-0.7063, -0.809, 0.4577), (0.7063, -0.809, -0.4577), (0.7063, -0.809, 0.4577), (-0.7063, -0.809, -0.4577), (-0.7063, -0.809, 0.4577), (0.7063, -1.223, 0.4577), (0.7063, -1.261, -0.4577), (-0.7063, -1.267, -0.4577), (-0.7063, -1.674, 0.4577), (0.4929, -1.375, -0.2443), (0.4929, -1.375, 0.2443), (-0.4929, -1.375, 0.2443), (-0.4929, -1.375, -0.2443), (0.4929, -0.8176, 0.2443), (0.4929, -0.8176, -0.2443), (-0.4929, -0.8176, -0.2443), (-0.4929, -0.8176, 0.2443), (0.3531, -1.334, -0.4577), (-2.98e-08, -1.375, -0.4577), (-0.3531, -1.375, -0.4577), (-0.3531, -1.375, 0.4577), (2.98e-08, -1.16, 0.4577), (0.3531, -1.538, 0.4577), (0.2464, -1.542, -0.2443), (-1.49e-08, -1.375, -0.2443), (-0.2464, -1.594, -0.2443), (-0.2464, -1.375, 0.2443), (1.49e-08, -1.375, 0.2443), (0.2464, -1.375, 0.2443)], [], [(5, 4, 8, 9), (12, 13, 16, 17), (4, 2, 7, 18, 19, 20, 8), (3, 5, 9, 21, 22, 23, 6), (2, 3, 6, 7), (7, 6, 11, 10), (21, 9, 12, 27), (9, 8, 13, 12), (18, 7, 10, 24), (15, 14, 17, 16), (13, 26, 25, 24, 10, 15, 16), (11, 29, 28, 27, 12, 17, 14), (10, 11, 14, 15), (0, 4, 5, 1), (8, 20, 26, 13), (20, 19, 25, 26), (19, 18, 24, 25), (6, 23, 29, 11), (23, 22, 28, 29), (22, 21, 27, 28), (3, 2, 4, 5)])
_uv = me_cylinder_005.uv_layers.new(name='UVMap')
_uv.uv.foreach_set('vector', [0.9221, 0.3278, 0.8782, 0.2358, 0.9296, 0.1423, 0.9694, 0.2639, 0.8923, 0.559, 0.8923, 0.5045, 0.8923, 0.5045, 0.8923, 0.559, 0.9047, 0.2014, 0.9413, 0.2986, 0.9347, 0.2014, 0.9322, 0.1737, 0.9296, 0.146, 0.9271, 0.1183, 0.9246, 0.09063, 0.9686, 0.1777, 0.8931, 0.1211, 0.8832, 0.3032, 0.8944, 0.3152, 0.9056, 0.3272, 0.9168, 0.3392, 0.928, 0.3512, 0.3165, 0.4027, 0.3165, 0.403, 0.3165, 0.403, 0.3165, 0.4027, 0.9834, 0.1609, 0.9834, 0.3478, 0.9721, 0.3043, 0.9721, 0.2045, 0.9273, 0.3478, 0.9086, 0.3478, 0.9199, 0.3043, 0.933, 0.3043, 0.9086, 0.3478, 0.9086, 0.1609, 0.9199, 0.2045, 0.9199, 0.3043, 0.9647, 0.1609, 0.9834, 0.1609, 0.9721, 0.2045, 0.959, 0.2045, 0.9208, 0.5045, 0.9208, 0.559, 0.8923, 0.559, 0.8923, 0.5045, 0.8923, 0.5045, 0.8994, 0.5045, 0.9066, 0.5045, 0.9137, 0.5045, 0.9208, 0.5045, 0.9208, 0.5045, 0.8923, 0.5045, 0.9208, 0.559, 0.9137, 0.559, 0.9066, 0.559, 0.8994, 0.559, 0.8923, 0.559, 0.8923, 0.559, 0.9208, 0.559, 0.9208, 0.5045, 0.9208, 0.559, 0.9208, 0.559, 0.9208, 0.5045, 0.06438, 0.7748, 0.07094, 0.8537, 0.9221, 0.3278, 0.06464, 0.7735, 0.9086, 0.1609, 0.9273, 0.1609, 0.933, 0.2045, 0.9199, 0.2045, 0.9273, 0.1609, 0.946, 0.1609, 0.946, 0.2045, 0.933, 0.2045, 0.946, 0.1609, 0.9647, 0.1609, 0.959, 0.2045, 0.946, 0.2045, 0.9834, 0.3478, 0.9647, 0.3478, 0.959, 0.3043, 0.9721, 0.3043, 0.9647, 0.3478, 0.946, 0.3478, 0.946, 0.3043, 0.959, 0.3043, 0.946, 0.3478, 0.9273, 0.3478, 0.933, 0.3043, 0.946, 0.3043, 0.3165, 0.403, 0.3165, 0.4027, 0.9047, 0.2014, 0.9221, 0.3278])
me_cylinder_005.materials.append(mat_material)
me_cylinder_005.update()
me_cylinder_006 = bpy.data.meshes.new('Cylinder.006')
me_cylinder_006.from_pydata([(2.834, -0.2948, 0.2686), (3.222, 0.08244, 0.2686), (2.917, -0.304, 0.5414), (3.357, 0.1236, 0.5414), (4.211, -0.2071, 0.2694), (4.41, -0.03398, 0.2694), (4.254, -0.2113, 0.3946), (4.48, -0.01508, 0.3946), (4.39, -0.02453, 0.332), (4.339, -0.341, 0.2934), (4.447, -0.2443, 0.3444), (4.61, -0.02645, 0.3444), (4.637, -0.0153, 0.4854), (4.463, -0.2467, 0.4854), (4.43, -0.2418, 0.1532), (4.583, -0.03759, 0.1532), (4.61, -0.02645, 0.2942), (4.447, -0.2443, 0.2942), (4.678, -0.07967, 0.3294), (4.552, -0.248, 0.3294), (4.699, -0.07105, 0.4066), (4.565, -0.25, 0.4066), (4.662, -0.08286, 0.2129), (4.53, -0.2591, 0.2129), (4.685, -0.07324, 0.2983), (4.544, -0.2612, 0.2983), (4.351, -0.2316, 0.3939), (4.351, -0.2297, 0.2272), (4.517, -0.1964, 0.3608), (4.517, -0.1953, 0.2611), (4.35, -0.06485, 0.3958), (4.35, -0.06296, 0.2291), (4.517, -0.0967, 0.3619), (4.517, -0.09557, 0.2622), (4.518, -0.2284, 0.2272), (4.518, -0.2303, 0.3939), (4.516, -0.06359, 0.3958), (4.516, -0.06169, 0.2291), (4.867, -0.274, 0.2497), (4.867, -0.2754, 0.3703), (4.865, -0.05147, 0.2523), (4.865, -0.05284, 0.3728), (4.866, -0.2501, 0.2742), (4.866, -0.2509, 0.3464), (4.865, -0.07597, 0.2762), (4.865, -0.07679, 0.3483), (4.822, -0.2838, 0.3939), (4.822, -0.2819, 0.2259), (4.986, -0.3078, 0.3606), (4.986, -0.3066, 0.2587), (4.821, -0.02973, 0.3968), (4.821, -0.02782, 0.2288), (4.987, -0.02779, 0.3313), (4.987, -0.02737, 0.2944), (4.99, -0.06122, 0.3309), (4.989, -0.1211, 0.3503), (4.99, -0.179, 0.362), (4.995, -0.2368, 0.3614), (4.995, -0.2356, 0.2595), (4.99, -0.1779, 0.2602), (4.989, -0.1202, 0.2733), (4.99, -0.0608, 0.294), (4.957, -0.03594, 0.3653), (4.957, -0.03474, 0.2602), (4.853, -0.02034, 0.2603), (4.853, -0.02153, 0.3655), (5.005, 0.09138, 0.2708), (5.005, 0.09039, 0.3575), (4.924, 0.1572, 0.3675), (4.924, 0.1584, 0.2624), (5.024, 0.1041, 0.2657), (5.024, 0.103, 0.363), (4.933, 0.1783, 0.3743), (4.933, 0.1796, 0.2561), (5.084, 0.1766, 0.2563), (5.084, 0.1752, 0.374), (4.993, 0.2504, 0.3749), (4.993, 0.2517, 0.2571), (5.076, 0.2008, 0.2779), (5.076, 0.1999, 0.3529), (5.018, 0.2472, 0.3535), (5.018, 0.2481, 0.2785), (5.248, 0.3983, 0.2802), (5.248, 0.3974, 0.3552), (5.191, 0.4447, 0.3557), (5.191, 0.4455, 0.2807), (5.004, -0.0882, 0.2622), (4.995, 0.00284, 0.2632), (4.995, 0.001703, 0.3631), (5.004, -0.08934, 0.3621), (5.219, -0.06685, 0.2624), (5.21, 0.02419, 0.2635), (5.21, 0.02306, 0.3634), (5.219, -0.06798, 0.3623), (5.233, -0.08384, 0.2421), (5.22, 0.04393, 0.2436), (5.22, 0.04234, 0.3837), (5.233, -0.08543, 0.3822), (5.318, -0.0754, 0.2422), (5.305, 0.05237, 0.2437), (5.305, 0.05077, 0.3838), (5.318, -0.07699, 0.3823), (5.337, -0.05053, 0.2677), (5.329, 0.03121, 0.2686), (5.329, 0.03019, 0.3584), (5.337, -0.05155, 0.3574), (5.463, -0.03813, 0.2678), (5.454, 0.04361, 0.2688), (5.454, 0.04259, 0.3585), (5.463, -0.03915, 0.3576), (5.47, -0.0526, 0.2509), (5.459, 0.0597, 0.2522), (5.459, 0.0583, 0.3754), (5.47, -0.05401, 0.3741), (5.571, -0.03847, 0.2557), (5.56, 0.06539, 0.2569), (5.56, 0.06409, 0.3709), (5.571, -0.03977, 0.3697), (5.585, -0.01367, 0.2795), (5.579, 0.04725, 0.2802), (5.579, 0.04649, 0.3472), (5.585, -0.01443, 0.3465), (5.915, 0.01348, 0.2798), (5.909, 0.0744, 0.2805), (5.909, 0.07364, 0.3475), (5.915, 0.01272, 0.3468), (5.213, -0.4186, 0.2578), (5.213, -0.4197, 0.3589), (5.222, -0.3493, 0.3597), (5.222, -0.3481, 0.2586), (5.222, -0.433, 0.2388), (5.222, -0.4346, 0.3776), (5.236, -0.3379, 0.3787), (5.236, -0.3363, 0.2399), (5.284, -0.4413, 0.2388), (5.284, -0.4429, 0.3775), (5.297, -0.3462, 0.3786), (5.297, -0.3446, 0.2399), (5.309, -0.4269, 0.2644), (5.309, -0.4279, 0.3522), (5.317, -0.3667, 0.3529), (5.317, -0.3657, 0.2651), (5.466, -0.4481, 0.2641), (5.466, -0.4491, 0.3519), (5.474, -0.3879, 0.3526), (5.474, -0.3869, 0.2648), (5.484, -0.4604, 0.25), (5.484, -0.4617, 0.3658), (5.495, -0.381, 0.3668), (5.495, -0.3797, 0.2509), (5.553, -0.4658, 0.2555), (5.553, -0.467, 0.3602), (5.563, -0.3941, 0.361), (5.563, -0.3929, 0.2564), (5.575, -0.4561, 0.2737), (5.575, -0.4569, 0.3422), (5.581, -0.4091, 0.3428), (5.581, -0.4083, 0.2742), (5.729, -0.4547, 0.2737), (5.729, -0.4555, 0.3423), (5.735, -0.4077, 0.3428), (5.735, -0.4069, 0.2742), (5.0, -0.1748, 0.3682), (4.999, -0.2398, 0.3675), (4.999, -0.2385, 0.2534), (5.0, -0.1735, 0.2541), (5.202, -0.2198, 0.3677), (5.201, -0.2848, 0.3669), (5.201, -0.2835, 0.2529), (5.202, -0.2185, 0.2536), (5.22, -0.1998, 0.404), (5.22, -0.306, 0.4028), (5.22, -0.3038, 0.2165), (5.22, -0.1977, 0.2177), (5.31, -0.2037, 0.3984), (5.309, -0.3034, 0.3972), (5.309, -0.3014, 0.2222), (5.31, -0.2017, 0.2233), (5.319, -0.2202, 0.3687), (5.319, -0.2864, 0.368), (5.319, -0.2851, 0.2518), (5.319, -0.2189, 0.2525), (5.493, -0.2463, 0.3685), (5.493, -0.3125, 0.3677), (5.493, -0.3112, 0.2515), (5.493, -0.245, 0.2523), (5.512, -0.2272, 0.4032), (5.511, -0.3327, 0.402), (5.511, -0.3306, 0.2168), (5.512, -0.2251, 0.218), (5.586, -0.2278, 0.4032), (5.585, -0.3333, 0.402), (5.585, -0.3312, 0.2168), (5.586, -0.2257, 0.218), (5.604, -0.2429, 0.3763), (5.604, -0.318, 0.3754), (5.604, -0.3165, 0.2436), (5.604, -0.2414, 0.2445), (5.853, -0.2569, 0.3533), (5.853, -0.3059, 0.3527), (5.853, -0.305, 0.2666), (5.853, -0.2559, 0.2672), (5.03, -0.1153, 0.3578), (5.031, -0.1844, 0.3718), (5.031, -0.1831, 0.2503), (5.03, -0.1142, 0.2659), (5.208, -0.1139, 0.3578), (5.209, -0.1831, 0.3718), (5.209, -0.1817, 0.2503), (5.208, -0.1129, 0.2659), (5.219, -0.1022, 0.3736), (5.22, -0.195, 0.3925), (5.22, -0.1932, 0.2294), (5.219, -0.1008, 0.2504), (5.316, -0.1031, 0.3715), (5.316, -0.1926, 0.3897), (5.316, -0.1909, 0.2323), (5.316, -0.1017, 0.2525), (5.331, -0.1142, 0.3561), (5.331, -0.1808, 0.3696), (5.331, -0.1795, 0.2526), (5.331, -0.1132, 0.2676), (5.498, -0.113, 0.3561), (5.498, -0.1796, 0.3696), (5.498, -0.1782, 0.2526), (5.498, -0.112, 0.2676), (5.512, -0.09763, 0.3769), (5.513, -0.1952, 0.3967), (5.513, -0.1933, 0.2252), (5.512, -0.09615, 0.2472), (5.598, -0.09698, 0.3769), (5.598, -0.1946, 0.3967), (5.598, -0.1926, 0.2252), (5.598, -0.0955, 0.2472), (5.627, -0.1137, 0.3537), (5.628, -0.1768, 0.3665), (5.628, -0.1755, 0.2558), (5.627, -0.1128, 0.27), (5.982, -0.1111, 0.3538), (5.982, -0.1741, 0.3666), (5.982, -0.1728, 0.2558), (5.982, -0.1101, 0.27)], [], [(2, 0, 4, 9, 6), (11, 12, 20, 18), (3, 2, 6, 7), (0, 1, 5, 4), (1, 3, 7, 8, 5), (19, 18, 20, 21), (13, 10, 19, 21), (8, 11, 10, 9), (7, 12, 11, 8), (6, 13, 12, 7), (9, 10, 13, 6), (16, 17, 25, 24), (5, 15, 14, 4), (8, 16, 15, 5), (9, 17, 16, 8), (4, 14, 17, 9), (12, 13, 21, 20), (10, 11, 18, 19), (23, 22, 24, 25), (14, 15, 22, 23), (17, 14, 23, 25), (15, 16, 24, 22), (26, 27, 34, 35), (28, 29, 33, 32), (36, 37, 31, 30), (30, 31, 27, 26), (35, 36, 30, 26), (37, 34, 27, 31), (33, 37, 40, 44), (28, 32, 36, 35), (33, 29, 34, 37), (29, 28, 43, 42), (42, 43, 39, 38), (45, 44, 40, 41), (28, 35, 39, 43), (37, 36, 41, 40), (32, 33, 44, 45), (36, 32, 45, 41), (34, 29, 42, 38), (35, 34, 38, 39), (46, 47, 49, 48), (61, 53, 87, 86), (63, 64, 69, 66), (50, 51, 47, 46), (48, 57, 56, 55, 54, 52, 50, 46), (53, 61, 60, 59, 58, 49, 47, 51), (57, 48, 127, 128), (57, 58, 164, 163), (60, 55, 202, 205), (55, 60, 61, 54), (52, 53, 63, 62), (53, 51, 64, 63), (51, 50, 65, 64), (50, 52, 62, 65), (69, 68, 72, 73), (62, 63, 66, 67), (64, 65, 68, 69), (65, 62, 67, 68), (70, 73, 77, 74), (68, 67, 71, 72), (66, 69, 73, 70), (67, 66, 70, 71), (75, 74, 78, 79), (71, 70, 74, 75), (73, 72, 76, 77), (72, 71, 75, 76), (81, 80, 84, 85), (77, 76, 80, 81), (76, 75, 79, 80), (74, 77, 81, 78), (83, 82, 85, 84), (80, 79, 83, 84), (78, 81, 85, 82), (79, 78, 82, 83), (89, 86, 90, 93), (52, 54, 89, 88), (54, 61, 86, 89), (53, 52, 88, 87), (92, 93, 97, 96), (87, 88, 92, 91), (88, 89, 93, 92), (86, 87, 91, 90), (96, 97, 101, 100), (90, 91, 95, 94), (93, 90, 94, 97), (91, 92, 96, 95), (101, 98, 102, 105), (94, 95, 99, 98), (97, 94, 98, 101), (95, 96, 100, 99), (104, 105, 109, 108), (99, 100, 104, 103), (100, 101, 105, 104), (98, 99, 103, 102), (106, 107, 111, 110), (102, 103, 107, 106), (105, 102, 106, 109), (103, 104, 108, 107), (113, 110, 114, 117), (109, 106, 110, 113), (107, 108, 112, 111), (108, 109, 113, 112), (116, 117, 121, 120), (111, 112, 116, 115), (112, 113, 117, 116), (110, 111, 115, 114), (121, 118, 122, 125), (114, 115, 119, 118), (117, 114, 118, 121), (115, 116, 120, 119), (125, 122, 123, 124), (119, 120, 124, 123), (120, 121, 125, 124), (118, 119, 123, 122), (129, 128, 132, 133), (58, 57, 128, 129), (49, 58, 129, 126), (48, 49, 126, 127), (130, 133, 137, 134), (128, 127, 131, 132), (126, 129, 133, 130), (127, 126, 130, 131), (134, 137, 141, 138), (131, 130, 134, 135), (133, 132, 136, 137), (132, 131, 135, 136), (141, 140, 144, 145), (135, 134, 138, 139), (137, 136, 140, 141), (136, 135, 139, 140), (142, 145, 149, 146), (140, 139, 143, 144), (138, 141, 145, 142), (139, 138, 142, 143), (147, 146, 150, 151), (143, 142, 146, 147), (145, 144, 148, 149), (144, 143, 147, 148), (153, 152, 156, 157), (149, 148, 152, 153), (148, 147, 151, 152), (146, 149, 153, 150), (154, 157, 161, 158), (152, 151, 155, 156), (150, 153, 157, 154), (151, 150, 154, 155), (159, 158, 161, 160), (155, 154, 158, 159), (157, 156, 160, 161), (156, 155, 159, 160), (165, 162, 166, 169), (59, 56, 162, 165), (58, 59, 165, 164), (56, 57, 163, 162), (167, 168, 172, 171), (164, 165, 169, 168), (163, 164, 168, 167), (162, 163, 167, 166), (170, 171, 175, 174), (166, 167, 171, 170), (169, 166, 170, 173), (168, 169, 173, 172), (177, 174, 178, 181), (173, 170, 174, 177), (172, 173, 177, 176), (171, 172, 176, 175), (179, 180, 184, 183), (176, 177, 181, 180), (175, 176, 180, 179), (174, 175, 179, 178), (185, 182, 186, 189), (178, 179, 183, 182), (181, 178, 182, 185), (180, 181, 185, 184), (188, 189, 193, 192), (184, 185, 189, 188), (183, 184, 188, 187), (182, 183, 187, 186), (191, 192, 196, 195), (187, 188, 192, 191), (186, 187, 191, 190), (189, 186, 190, 193), (197, 194, 198, 201), (190, 191, 195, 194), (193, 190, 194, 197), (192, 193, 197, 196), (199, 200, 201, 198), (196, 197, 201, 200), (195, 196, 200, 199), (194, 195, 199, 198), (204, 205, 209, 208), (59, 60, 205, 204), (55, 56, 203, 202), (56, 59, 204, 203), (207, 208, 212, 211), (203, 204, 208, 207), (202, 203, 207, 206), (205, 202, 206, 209), (213, 210, 214, 217), (206, 207, 211, 210), (209, 206, 210, 213), (208, 209, 213, 212), (215, 216, 220, 219), (212, 213, 217, 216), (211, 212, 216, 215), (210, 211, 215, 214), (219, 220, 224, 223), (214, 215, 219, 218), (217, 214, 218, 221), (216, 217, 221, 220), (225, 222, 226, 229), (218, 219, 223, 222), (221, 218, 222, 225), (220, 221, 225, 224), (227, 228, 232, 231), (224, 225, 229, 228), (223, 224, 228, 227), (222, 223, 227, 226), (230, 231, 235, 234), (226, 227, 231, 230), (229, 226, 230, 233), (228, 229, 233, 232), (237, 234, 238, 241), (233, 230, 234, 237), (232, 233, 237, 236), (231, 232, 236, 235), (239, 240, 241, 238), (236, 237, 241, 240), (235, 236, 240, 239), (234, 235, 239, 238), (1, 0, 2, 3)])
_uv = me_cylinder_006.uv_layers.new(name='UVMap')
_uv.uv.foreach_set('vector', [0.2034, 0.8856, 0.2034, 0.8856, 0.2034, 0.8856, 0.2034, 0.8856, 0.2034, 0.8856, 0.2985, 0.7538, 0.3335, 0.8375, 0.3022, 0.9925, 0.1983, 0.9181, 0.3069, 0.8856, 0.2034, 0.8856, 0.2034, 0.8856, 0.3116, 0.8639, 0.2034, 0.8856, 0.3069, 0.8856, 0.3069, 0.8856, 0.2034, 0.8856, 0.3069, 0.8856, 0.3069, 0.8856, 0.3116, 0.8639, 0.3069, 0.8856, 0.3069, 0.8856, 0.1627, 0.9375, 0.1983, 0.9181, 0.3022, 0.9925, 0.2034, 0.8856, 0.181, 0.9716, 0.2034, 0.8856, 0.1627, 0.9375, 0.2034, 0.8856, 0.3069, 0.8856, 0.2985, 0.7538, 0.2034, 0.8856, 0.2034, 0.8856, 0.3116, 0.8639, 0.3335, 0.8375, 0.2985, 0.7538, 0.3069, 0.8856, 0.2034, 0.8856, 0.181, 0.9716, 0.3335, 0.8375, 0.3116, 0.8639, 0.2034, 0.8856, 0.2034, 0.8856, 0.181, 0.9716, 0.2034, 0.8856, 0.3069, 0.8856, 0.2034, 0.8856, 0.1674, 0.8336, 0.3069, 0.8856, 0.3069, 0.8856, 0.3069, 0.8856, 0.2034, 0.8856, 0.2034, 0.8856, 0.3069, 0.8856, 0.3069, 0.8856, 0.3069, 0.8856, 0.3069, 0.8856, 0.2034, 0.8856, 0.2034, 0.8856, 0.3069, 0.8856, 0.3069, 0.8856, 0.2034, 0.8856, 0.2034, 0.8856, 0.2034, 0.8856, 0.2034, 0.8856, 0.3335, 0.8375, 0.181, 0.9716, 0.2034, 0.8856, 0.3022, 0.9925, 0.2034, 0.8856, 0.2985, 0.7538, 0.1983, 0.9181, 0.1627, 0.9375, 0.1966, 0.8104, 0.3069, 0.8856, 0.3069, 0.8856, 0.1674, 0.8336, 0.2034, 0.8856, 0.3069, 0.8856, 0.3069, 0.8856, 0.1966, 0.8104, 0.2034, 0.8856, 0.2034, 0.8856, 0.1966, 0.8104, 0.1674, 0.8336, 0.3069, 0.8856, 0.3069, 0.8856, 0.3069, 0.8856, 0.3069, 0.8856, 0.375, 0.0, 0.625, 0.0, 0.625, 0.25, 0.375, 0.25, 0.3878, 0.2628, 0.6122, 0.2628, 0.6122, 0.4872, 0.3878, 0.4872, 0.375, 0.5, 0.625, 0.5, 0.625, 0.75, 0.375, 0.75, 0.375, 0.75, 0.625, 0.75, 0.625, 1.0, 0.375, 1.0, 0.125, 0.5, 0.375, 0.5, 0.375, 0.75, 0.125, 0.75, 0.625, 0.5, 0.875, 0.5, 0.875, 0.75, 0.625, 0.75, 0.2639, 0.00814, 0.264, 0.008217, 0.264, 0.008217, 0.2639, 0.00814, 0.3878, 0.2628, 0.3878, 0.4872, 0.375, 0.5, 0.375, 0.25, 0.6122, 0.4872, 0.6122, 0.2628, 0.625, 0.25, 0.625, 0.5, 0.2639, 0.006788, 0.2626, 0.006788, 0.2626, 0.006788, 0.2639, 0.006788, 0.2639, 0.006788, 0.2626, 0.006788, 0.2625, 0.006711, 0.264, 0.006711, 0.2626, 0.00814, 0.2639, 0.00814, 0.264, 0.008217, 0.2625, 0.008217, 0.2626, 0.006788, 0.2625, 0.006711, 0.2625, 0.006711, 0.2626, 0.006788, 0.264, 0.008217, 0.2625, 0.008217, 0.2625, 0.008217, 0.264, 0.008217, 0.2626, 0.00814, 0.2639, 0.00814, 0.2639, 0.00814, 0.2626, 0.00814, 0.2625, 0.008217, 0.2626, 0.00814, 0.2626, 0.00814, 0.2625, 0.008217, 0.264, 0.006711, 0.2639, 0.006788, 0.2639, 0.006788, 0.264, 0.006711, 0.2625, 0.006711, 0.264, 0.006711, 0.264, 0.006711, 0.2625, 0.006711, 0.2625, 0.005206, 0.264, 0.005206, 0.264, 0.006711, 0.2625, 0.006711, 0.2643, 0.008217, 0.264, 0.008217, 0.264, 0.008217, 0.2643, 0.008217, 0.264, 0.008499, 0.264, 0.00944, 0.264, 0.00944, 0.264, 0.008499, 0.2625, 0.009722, 0.264, 0.009722, 0.264, 0.01123, 0.2625, 0.01123, 0.261, 0.008217, 0.2613, 0.008217, 0.2616, 0.008217, 0.2619, 0.008217, 0.2622, 0.008217, 0.2625, 0.008217, 0.2625, 0.009722, 0.261, 0.009722, 0.264, 0.008217, 0.2643, 0.008217, 0.2646, 0.008217, 0.2649, 0.008217, 0.2652, 0.008217, 0.2655, 0.008217, 0.2655, 0.009722, 0.264, 0.009722, 0.2613, 0.008217, 0.261, 0.008217, 0.261, 0.008217, 0.2613, 0.008217, 0.2625, 0.007012, 0.264, 0.007012, 0.264, 0.007012, 0.2625, 0.007012, 0.264, 0.007615, 0.2625, 0.007615, 0.2625, 0.007615, 0.264, 0.007615, 0.2625, 0.007615, 0.264, 0.007615, 0.264, 0.007916, 0.2625, 0.007916, 0.2625, 0.008217, 0.264, 0.008217, 0.264, 0.008499, 0.2625, 0.008499, 0.264, 0.008217, 0.264, 0.009722, 0.264, 0.00944, 0.264, 0.008499, 0.264, 0.009722, 0.2625, 0.009722, 0.2625, 0.00944, 0.264, 0.00944, 0.2625, 0.009722, 0.2625, 0.008217, 0.2625, 0.008499, 0.2625, 0.00944, 0.264, 0.00944, 0.2625, 0.00944, 0.2625, 0.00944, 0.264, 0.00944, 0.2625, 0.008499, 0.264, 0.008499, 0.264, 0.008499, 0.2625, 0.008499, 0.264, 0.00944, 0.2625, 0.00944, 0.2625, 0.00944, 0.264, 0.00944, 0.2625, 0.00944, 0.2625, 0.008499, 0.2625, 0.008499, 0.2625, 0.00944, 0.264, 0.008499, 0.264, 0.00944, 0.264, 0.00944, 0.264, 0.008499, 0.2625, 0.00944, 0.2625, 0.008499, 0.2625, 0.008499, 0.2625, 0.00944, 0.264, 0.008499, 0.264, 0.00944, 0.264, 0.00944, 0.264, 0.008499, 0.2625, 0.008499, 0.264, 0.008499, 0.264, 0.008499, 0.2625, 0.008499, 0.2625, 0.008499, 0.264, 0.008499, 0.264, 0.008499, 0.2625, 0.008499, 0.2625, 0.008499, 0.264, 0.008499, 0.264, 0.008499, 0.2625, 0.008499, 0.264, 0.00944, 0.2625, 0.00944, 0.2625, 0.00944, 0.264, 0.00944, 0.2625, 0.00944, 0.2625, 0.008499, 0.2625, 0.008499, 0.2625, 0.00944, 0.264, 0.00944, 0.2625, 0.00944, 0.2625, 0.00944, 0.264, 0.00944, 0.264, 0.00944, 0.2625, 0.00944, 0.2625, 0.00944, 0.264, 0.00944, 0.2625, 0.00944, 0.2625, 0.008499, 0.2625, 0.008499, 0.2625, 0.00944, 0.264, 0.008499, 0.264, 0.00944, 0.264, 0.00944, 0.264, 0.008499, 0.2625, 0.008499, 0.264, 0.008499, 0.264, 0.00944, 0.2625, 0.00944, 0.2625, 0.00944, 0.2625, 0.008499, 0.2625, 0.008499, 0.2625, 0.00944, 0.264, 0.008499, 0.264, 0.00944, 0.264, 0.00944, 0.264, 0.008499, 0.2625, 0.008499, 0.264, 0.008499, 0.264, 0.008499, 0.2625, 0.008499, 0.2625, 0.007916, 0.264, 0.007916, 0.264, 0.007916, 0.2625, 0.007916, 0.2625, 0.008217, 0.2622, 0.008217, 0.2622, 0.008217, 0.2625, 0.008217, 0.2625, 0.007916, 0.264, 0.007916, 0.264, 0.007916, 0.2625, 0.007916, 0.264, 0.008217, 0.2625, 0.008217, 0.2625, 0.008217, 0.264, 0.008217, 0.2625, 0.008217, 0.2622, 0.008217, 0.2622, 0.008217, 0.2625, 0.008217, 0.264, 0.008217, 0.2625, 0.008217, 0.2625, 0.008217, 0.264, 0.008217, 0.2625, 0.008217, 0.2622, 0.008217, 0.2622, 0.008217, 0.2625, 0.008217, 0.2643, 0.008217, 0.264, 0.008217, 0.264, 0.008217, 0.2643, 0.008217, 0.2625, 0.008217, 0.2622, 0.008217, 0.2622, 0.008217, 0.2625, 0.008217, 0.2643, 0.008217, 0.264, 0.008217, 0.264, 0.008217, 0.2643, 0.008217, 0.2625, 0.007916, 0.264, 0.007916, 0.264, 0.007916, 0.2625, 0.007916, 0.264, 0.008217, 0.2625, 0.008217, 0.2625, 0.008217, 0.264, 0.008217, 0.2625, 0.007916, 0.264, 0.007916, 0.264, 0.007916, 0.2625, 0.007916, 0.2643, 0.008217, 0.264, 0.008217, 0.264, 0.008217, 0.2643, 0.008217, 0.2625, 0.007916, 0.264, 0.007916, 0.264, 0.007916, 0.2625, 0.007916, 0.264, 0.008217, 0.2625, 0.008217, 0.2625, 0.008217, 0.264, 0.008217, 0.2625, 0.008217, 0.2622, 0.008217, 0.2622, 0.008217, 0.2625, 0.008217, 0.264, 0.008217, 0.2625, 0.008217, 0.2625, 0.008217, 0.264, 0.008217, 0.2625, 0.008217, 0.2622, 0.008217, 0.2622, 0.008217, 0.2625, 0.008217, 0.2643, 0.008217, 0.264, 0.008217, 0.264, 0.008217, 0.2643, 0.008217, 0.2643, 0.008217, 0.264, 0.008217, 0.264, 0.008217, 0.2643, 0.008217, 0.2643, 0.008217, 0.264, 0.008217, 0.264, 0.008217, 0.2643, 0.008217, 0.2625, 0.007916, 0.264, 0.007916, 0.264, 0.007916, 0.2625, 0.007916, 0.264, 0.008217, 0.2625, 0.008217, 0.2625, 0.008217, 0.264, 0.008217, 0.2625, 0.007916, 0.264, 0.007916, 0.264, 0.007916, 0.2625, 0.007916, 0.2625, 0.007916, 0.264, 0.007916, 0.264, 0.007916, 0.2625, 0.007916, 0.264, 0.008217, 0.2625, 0.008217, 0.2625, 0.008217, 0.264, 0.008217, 0.2625, 0.008217, 0.2622, 0.008217, 0.2622, 0.008217, 0.2625, 0.008217, 0.2625, 0.008217, 0.2622, 0.008217, 0.2622, 0.008217, 0.2625, 0.008217, 0.264, 0.008217, 0.2625, 0.008217, 0.2625, 0.008217, 0.264, 0.008217, 0.2625, 0.008217, 0.2622, 0.008217, 0.2622, 0.008217, 0.2625, 0.008217, 0.2643, 0.008217, 0.264, 0.008217, 0.264, 0.008217, 0.2643, 0.008217, 0.2625, 0.007916, 0.264, 0.007916, 0.264, 0.007916, 0.2625, 0.007916, 0.2643, 0.008217, 0.264, 0.008217, 0.264, 0.008217, 0.2643, 0.008217, 0.2625, 0.007916, 0.264, 0.007916, 0.264, 0.007916, 0.2625, 0.007916, 0.264, 0.008217, 0.2625, 0.008217, 0.2625, 0.008217, 0.264, 0.008217, 0.2625, 0.007916, 0.264, 0.007916, 0.264, 0.008217, 0.2625, 0.008217, 0.264, 0.008217, 0.2625, 0.008217, 0.2625, 0.008217, 0.264, 0.008217, 0.2625, 0.008217, 0.2622, 0.008217, 0.2622, 0.008217, 0.2625, 0.008217, 0.2643, 0.008217, 0.264, 0.008217, 0.264, 0.008217, 0.2643, 0.008217, 0.264, 0.007012, 0.2625, 0.007012, 0.2625, 0.007012, 0.264, 0.007012, 0.264, 0.007012, 0.2625, 0.007012, 0.2625, 0.007012, 0.264, 0.007012, 0.2655, 0.008217, 0.2652, 0.008217, 0.2652, 0.008217, 0.2655, 0.008217, 0.2625, 0.006711, 0.264, 0.006711, 0.264, 0.006711, 0.2625, 0.006711, 0.2655, 0.008217, 0.2652, 0.008217, 0.2652, 0.008217, 0.2655, 0.008217, 0.2613, 0.008217, 0.261, 0.008217, 0.261, 0.008217, 0.2613, 0.008217, 0.2655, 0.008217, 0.2652, 0.008217, 0.2652, 0.008217, 0.2655, 0.008217, 0.2625, 0.006711, 0.264, 0.006711, 0.264, 0.006711, 0.2625, 0.006711, 0.2655, 0.008217, 0.2652, 0.008217, 0.2652, 0.008217, 0.2655, 0.008217, 0.2625, 0.006711, 0.264, 0.006711, 0.264, 0.006711, 0.2625, 0.006711, 0.264, 0.007012, 0.2625, 0.007012, 0.2625, 0.007012, 0.264, 0.007012, 0.2613, 0.008217, 0.261, 0.008217, 0.261, 0.008217, 0.2613, 0.008217, 0.264, 0.007012, 0.2625, 0.007012, 0.2625, 0.007012, 0.264, 0.007012, 0.2625, 0.006711, 0.264, 0.006711, 0.264, 0.006711, 0.2625, 0.006711, 0.264, 0.007012, 0.2625, 0.007012, 0.2625, 0.007012, 0.264, 0.007012, 0.2613, 0.008217, 0.261, 0.008217, 0.261, 0.008217, 0.2613, 0.008217, 0.2655, 0.008217, 0.2652, 0.008217, 0.2652, 0.008217, 0.2655, 0.008217, 0.2613, 0.008217, 0.261, 0.008217, 0.261, 0.008217, 0.2613, 0.008217, 0.2655, 0.008217, 0.2652, 0.008217, 0.2652, 0.008217, 0.2655, 0.008217, 0.2625, 0.006711, 0.264, 0.006711, 0.264, 0.006711, 0.2625, 0.006711, 0.2625, 0.006711, 0.264, 0.006711, 0.264, 0.006711, 0.2625, 0.006711, 0.2625, 0.006711, 0.264, 0.006711, 0.264, 0.006711, 0.2625, 0.006711, 0.264, 0.007012, 0.2625, 0.007012, 0.2625, 0.007012, 0.264, 0.007012, 0.2613, 0.008217, 0.261, 0.008217, 0.261, 0.008217, 0.2613, 0.008217, 0.264, 0.007012, 0.2625, 0.007012, 0.2625, 0.007012, 0.264, 0.007012, 0.264, 0.007012, 0.2625, 0.007012, 0.2625, 0.007012, 0.264, 0.007012, 0.2613, 0.008217, 0.261, 0.008217, 0.261, 0.008217, 0.2613, 0.008217, 0.2655, 0.008217, 0.2652, 0.008217, 0.2652, 0.008217, 0.2655, 0.008217, 0.2655, 0.008217, 0.2652, 0.008217, 0.2652, 0.008217, 0.2655, 0.008217, 0.2613, 0.008217, 0.261, 0.008217, 0.261, 0.008217, 0.2613, 0.008217, 0.2655, 0.008217, 0.2652, 0.008217, 0.2652, 0.008217, 0.2655, 0.008217, 0.2625, 0.006711, 0.264, 0.006711, 0.264, 0.006711, 0.2625, 0.006711, 0.2625, 0.006711, 0.264, 0.006711, 0.264, 0.007012, 0.2625, 0.007012, 0.2625, 0.006711, 0.264, 0.006711, 0.264, 0.006711, 0.2625, 0.006711, 0.264, 0.007012, 0.2625, 0.007012, 0.2625, 0.007012, 0.264, 0.007012, 0.2613, 0.008217, 0.261, 0.008217, 0.261, 0.008217, 0.2613, 0.008217, 0.264, 0.007313, 0.2625, 0.007313, 0.2625, 0.007313, 0.264, 0.007313, 0.264, 0.007313, 0.2625, 0.007313, 0.2625, 0.007313, 0.264, 0.007313, 0.2652, 0.008217, 0.2649, 0.008217, 0.2649, 0.008217, 0.2652, 0.008217, 0.2616, 0.008217, 0.2613, 0.008217, 0.2613, 0.008217, 0.2616, 0.008217, 0.2625, 0.007012, 0.264, 0.007012, 0.264, 0.007012, 0.2625, 0.007012, 0.2652, 0.008217, 0.2649, 0.008217, 0.2649, 0.008217, 0.2652, 0.008217, 0.2625, 0.007012, 0.264, 0.007012, 0.264, 0.007012, 0.2625, 0.007012, 0.2616, 0.008217, 0.2613, 0.008217, 0.2613, 0.008217, 0.2616, 0.008217, 0.2616, 0.008217, 0.2613, 0.008217, 0.2613, 0.008217, 0.2616, 0.008217, 0.2616, 0.008217, 0.2613, 0.008217, 0.2613, 0.008217, 0.2616, 0.008217, 0.264, 0.007313, 0.2625, 0.007313, 0.2625, 0.007313, 0.264, 0.007313, 0.2652, 0.008217, 0.2649, 0.008217, 0.2649, 0.008217, 0.2652, 0.008217, 0.264, 0.007313, 0.2625, 0.007313, 0.2625, 0.007313, 0.264, 0.007313, 0.264, 0.007313, 0.2625, 0.007313, 0.2625, 0.007313, 0.264, 0.007313, 0.2652, 0.008217, 0.2649, 0.008217, 0.2649, 0.008217, 0.2652, 0.008217, 0.2625, 0.007012, 0.264, 0.007012, 0.264, 0.007012, 0.2625, 0.007012, 0.2625, 0.007012, 0.264, 0.007012, 0.264, 0.007012, 0.2625, 0.007012, 0.2652, 0.008217, 0.2649, 0.008217, 0.2649, 0.008217, 0.2652, 0.008217, 0.2625, 0.007012, 0.264, 0.007012, 0.264, 0.007012, 0.2625, 0.007012, 0.2616, 0.008217, 0.2613, 0.008217, 0.2613, 0.008217, 0.2616, 0.008217, 0.264, 0.007313, 0.2625, 0.007313, 0.2625, 0.007313, 0.264, 0.007313, 0.2616, 0.008217, 0.2613, 0.008217, 0.2613, 0.008217, 0.2616, 0.008217, 0.264, 0.007313, 0.2625, 0.007313, 0.2625, 0.007313, 0.264, 0.007313, 0.2652, 0.008217, 0.2649, 0.008217, 0.2649, 0.008217, 0.2652, 0.008217, 0.2652, 0.008217, 0.2649, 0.008217, 0.2649, 0.008217, 0.2652, 0.008217, 0.2652, 0.008217, 0.2649, 0.008217, 0.2649, 0.008217, 0.2652, 0.008217, 0.2625, 0.007012, 0.264, 0.007012, 0.264, 0.007012, 0.2625, 0.007012, 0.2616, 0.008217, 0.2613, 0.008217, 0.2613, 0.008217, 0.2616, 0.008217, 0.2625, 0.007012, 0.264, 0.007012, 0.264, 0.007012, 0.2625, 0.007012, 0.2625, 0.007012, 0.264, 0.007012, 0.264, 0.007012, 0.2625, 0.007012, 0.2616, 0.008217, 0.2613, 0.008217, 0.2613, 0.008217, 0.2616, 0.008217, 0.264, 0.007313, 0.2625, 0.007313, 0.2625, 0.007313, 0.264, 0.007313, 0.264, 0.007313, 0.2625, 0.007313, 0.2625, 0.007313, 0.264, 0.007313, 0.2616, 0.008217, 0.2613, 0.008217, 0.2613, 0.008217, 0.2616, 0.008217, 0.264, 0.007313, 0.2625, 0.007313, 0.2625, 0.007313, 0.264, 0.007313, 0.2652, 0.008217, 0.2649, 0.008217, 0.2649, 0.008217, 0.2652, 0.008217, 0.2625, 0.007012, 0.264, 0.007012, 0.264, 0.007313, 0.2625, 0.007313, 0.2652, 0.008217, 0.2649, 0.008217, 0.2649, 0.008217, 0.2652, 0.008217, 0.2625, 0.007012, 0.264, 0.007012, 0.264, 0.007012, 0.2625, 0.007012, 0.2616, 0.008217, 0.2613, 0.008217, 0.2613, 0.008217, 0.2616, 0.008217, 0.2649, 0.008217, 0.2646, 0.008217, 0.2646, 0.008217, 0.2649, 0.008217, 0.2649, 0.008217, 0.2646, 0.008217, 0.2646, 0.008217, 0.2649, 0.008217, 0.2619, 0.008217, 0.2616, 0.008217, 0.2616, 0.008217, 0.2619, 0.008217, 0.2625, 0.007313, 0.264, 0.007313, 0.264, 0.007313, 0.2625, 0.007313, 0.2625, 0.007313, 0.264, 0.007313, 0.264, 0.007313, 0.2625, 0.007313, 0.2625, 0.007313, 0.264, 0.007313, 0.264, 0.007313, 0.2625, 0.007313, 0.2619, 0.008217, 0.2616, 0.008217, 0.2616, 0.008217, 0.2619, 0.008217, 0.264, 0.007615, 0.2625, 0.007615, 0.2625, 0.007615, 0.264, 0.007615, 0.264, 0.007615, 0.2625, 0.007615, 0.2625, 0.007615, 0.264, 0.007615, 0.2619, 0.008217, 0.2616, 0.008217, 0.2616, 0.008217, 0.2619, 0.008217, 0.264, 0.007615, 0.2625, 0.007615, 0.2625, 0.007615, 0.264, 0.007615, 0.2649, 0.008217, 0.2646, 0.008217, 0.2646, 0.008217, 0.2649, 0.008217, 0.2625, 0.007313, 0.264, 0.007313, 0.264, 0.007313, 0.2625, 0.007313, 0.2649, 0.008217, 0.2646, 0.008217, 0.2646, 0.008217, 0.2649, 0.008217, 0.2625, 0.007313, 0.264, 0.007313, 0.264, 0.007313, 0.2625, 0.007313, 0.2619, 0.008217, 0.2616, 0.008217, 0.2616, 0.008217, 0.2619, 0.008217, 0.2625, 0.007313, 0.264, 0.007313, 0.264, 0.007313, 0.2625, 0.007313, 0.2619, 0.008217, 0.2616, 0.008217, 0.2616, 0.008217, 0.2619, 0.008217, 0.264, 0.007615, 0.2625, 0.007615, 0.2625, 0.007615, 0.264, 0.007615, 0.2649, 0.008217, 0.2646, 0.008217, 0.2646, 0.008217, 0.2649, 0.008217, 0.264, 0.007615, 0.2625, 0.007615, 0.2625, 0.007615, 0.264, 0.007615, 0.2619, 0.008217, 0.2616, 0.008217, 0.2616, 0.008217, 0.2619, 0.008217, 0.264, 0.007615, 0.2625, 0.007615, 0.2625, 0.007615, 0.264, 0.007615, 0.2649, 0.008217, 0.2646, 0.008217, 0.2646, 0.008217, 0.2649, 0.008217, 0.2625, 0.007313, 0.264, 0.007313, 0.264, 0.007313, 0.2625, 0.007313, 0.2649, 0.008217, 0.2646, 0.008217, 0.2646, 0.008217, 0.2649, 0.008217, 0.2625, 0.007313, 0.264, 0.007313, 0.264, 0.007313, 0.2625, 0.007313, 0.2619, 0.008217, 0.2616, 0.008217, 0.2616, 0.008217, 0.2619, 0.008217, 0.2619, 0.008217, 0.2616, 0.008217, 0.2616, 0.008217, 0.2619, 0.008217, 0.2619, 0.008217, 0.2616, 0.008217, 0.2616, 0.008217, 0.2619, 0.008217, 0.264, 0.007615, 0.2625, 0.007615, 0.2625, 0.007615, 0.264, 0.007615, 0.2649, 0.008217, 0.2646, 0.008217, 0.2646, 0.008217, 0.2649, 0.008217, 0.264, 0.007615, 0.2625, 0.007615, 0.2625, 0.007615, 0.264, 0.007615, 0.264, 0.007615, 0.2625, 0.007615, 0.2625, 0.007615, 0.264, 0.007615, 0.2649, 0.008217, 0.2646, 0.008217, 0.2646, 0.008217, 0.2649, 0.008217, 0.2625, 0.007313, 0.264, 0.007313, 0.264, 0.007313, 0.2625, 0.007313, 0.2625, 0.007313, 0.264, 0.007313, 0.264, 0.007615, 0.2625, 0.007615, 0.2649, 0.008217, 0.2646, 0.008217, 0.2646, 0.008217, 0.2649, 0.008217, 0.2625, 0.007313, 0.264, 0.007313, 0.264, 0.007313, 0.2625, 0.007313, 0.2619, 0.008217, 0.2616, 0.008217, 0.2616, 0.008217, 0.2619, 0.008217, 0.3069, 0.8856, 0.2034, 0.8856, 0.2034, 0.8856, 0.3069, 0.8856])
me_cylinder_006.materials.append(mat_material)
me_cylinder_006.update()
me_cylinder_007 = bpy.data.meshes.new('Cylinder.007')
me_cylinder_007.from_pydata([(-0.1012, 0.5718, 2.687), (-0.5771, 0.3215, 2.687), (-0.1012, 0.5718, 3.426), (-0.5771, 0.3215, 3.426), (1.722e-08, 0.625, 2.573), (-0.6782, 0.2683, 2.573), (-9.262e-08, 0.625, 3.54), (-0.6782, 0.2683, 3.54)], [], [(0, 1, 3, 2), (1, 0, 4, 5), (2, 3, 7, 6), (0, 2, 6, 4), (3, 1, 5, 7)])
_uv = me_cylinder_007.uv_layers.new(name='UVMap')
_uv.uv.foreach_set('vector', [0.2081, 0.3855, 0.2096, 0.3855, 0.2096, 0.3855, 0.2081, 0.3855, 0.749, 0.6702, 0.7226, 0.6756, 0.7371, 0.6238, 0.7632, 0.5645, 0.7415, 0.7015, 0.761, 0.6712, 0.79, 0.6778, 0.7071, 0.6939, 0.7226, 0.6756, 0.7415, 0.7015, 0.7071, 0.6939, 0.7371, 0.6238, 0.761, 0.6712, 0.749, 0.6702, 0.7632, 0.5645, 0.79, 0.6778])
me_cylinder_007.materials.append(mat_material)
me_cylinder_007.update()
me_cylinder_010 = bpy.data.meshes.new('Cylinder.010')
me_cylinder_010.from_pydata([(0.6608, -0.3288, -3.29), (0.111, -0.3288, -3.29), (0.09578, -0.4536, -4.009), (0.5623, -0.4536, -4.009), (2.403e-09, 0.8374, 0.4577), (1.143, 0.309, -0.4577), (1.143, 0.309, 0.4577), (0.7063, -0.809, -0.4577), (0.7063, -0.809, 0.4577), (-0.7063, -0.809, 0.4577), (-1.143, 0.309, 0.4577), (1.295, 0.4311, 1.453), (2.724e-09, 1.052, 1.453), (0.8006, -0.8363, 1.453), (-0.8006, -0.8363, 1.453), (-1.295, 0.4311, 1.453), (1.064, 0.2877, -1.283), (0.6575, -0.7532, -1.283), (0.5714, 0.5732, -0.4577), (0.5714, 0.5732, 0.4577), (2.403e-09, 0.8374, 0.0), (1.143, 0.309, 0.0), (-0.5714, 0.5732, 0.4577), (0.532, 0.528, -1.283), (1.103, 0.2984, -0.8705), (0.5517, 0.5506, -0.8705), (0.5714, 0.5732, 0.0), (-0.5972, 0.5821, -0.8754), (-0.01736, 0.8464, -0.8975), (-0.01736, 0.7741, -1.327), (-0.5765, 0.5223, -1.306), (0.01736, 0.8464, -0.8975), (0.5972, 0.5821, -0.8754), (0.5765, 0.5223, -1.306), (0.01736, 0.7741, -1.327), (0.01752, 0.8814, -0.4459), (0.6181, 0.6037, -0.4459), (0.5974, 0.5799, -0.8798), (0.01752, 0.8451, -0.8798), (-0.6181, 0.6037, -0.4459), (-0.01752, 0.8814, -0.4459), (-0.01752, 0.8451, -0.8798), (-0.5974, 0.5799, -0.8798), (-0.6183, 0.595, -0.4573), (-0.6183, 0.5586, 0.02241), (-0.01765, 0.8355, 0.04342), (-0.01765, 0.8719, -0.4363), (0.01765, 0.8719, -0.4363), (0.01765, 0.8355, 0.04342), (0.6183, 0.5586, 0.02241), (0.6183, 0.595, -0.4573), (-0.2006, 0.842, 0.559), (-0.6088, 0.6533, 0.559), (-1.017, 0.4645, 0.559), (-1.126, 0.5517, 1.27), (-0.2006, 0.9951, 1.27), (1.038, 0.4516, 0.5435), (0.6076, 0.6507, 0.5435), (0.1771, 0.8497, 0.5435), (0.1771, 1.011, 1.294), (1.153, 0.5436, 1.294)], [], [(0, 1, 2, 3), (26, 19, 6, 21), (5, 21, 6, 8, 7), (9, 8, 13, 14), (5, 7, 17, 16, 24), (25, 24, 16, 23), (18, 5, 24, 25), (18, 26, 21, 5), (20, 4, 19, 26), (27, 28, 29, 30), (31, 32, 33, 34), (35, 36, 37, 38), (39, 40, 41, 42), (43, 44, 45, 46), (47, 48, 49, 50), (51, 52, 53, 54, 55), (22, 52, 51, 4), (10, 53, 52, 22), (15, 54, 53, 10), (12, 55, 54, 15), (4, 51, 55, 12), (56, 57, 58, 59, 60), (19, 57, 56, 6), (4, 58, 57, 19), (12, 59, 58, 4), (11, 60, 59, 12), (6, 56, 60, 11), (17, 7, 27, 30), (39, 42, 7, 27), (39, 27, 42, 7), (7, 8, 44, 43), (10, 22, 45, 44), (4, 20, 22), (10, 9, 14, 15), (8, 9, 10, 44), (23, 16, 17, 30), (34, 33, 23, 30), (14, 13, 12, 15), (12, 13, 11), (8, 6, 11, 13)])
_uv = me_cylinder_010.uv_layers.new(name='UVMap')
_uv.uv.foreach_set('vector', [0.3165, 0.4027, 0.3165, 0.4027, 0.3165, 0.4027, 0.3165, 0.4027, 0.3163, 0.3976, 0.3163, 0.3992, 0.3156, 0.3992, 0.3156, 0.3976, 0.3167, 0.4027, 0.3167, 0.4028, 0.3167, 0.403, 0.3165, 0.403, 0.3165, 0.4027, 0.3164, 0.403, 0.3165, 0.403, 0.3165, 0.403, 0.3164, 0.403, 0.3188, 0.4025, 0.3179, 0.4025, 0.3179, 0.4025, 0.3188, 0.4025, 0.3188, 0.4025, 0.3163, 0.396, 0.3156, 0.396, 0.3156, 0.396, 0.3163, 0.396, 0.3163, 0.396, 0.3156, 0.396, 0.3156, 0.396, 0.3163, 0.396, 0.3163, 0.396, 0.3163, 0.3976, 0.3156, 0.3976, 0.3156, 0.396, 0.3169, 0.3976, 0.3169, 0.3992, 0.3163, 0.3992, 0.3163, 0.3976, 0.2969, 0.8574, 0.2328, 0.8449, 0.2316, 0.8084, 0.2928, 0.8148, 0.2919, 0.8335, 0.2646, 0.8599, 0.23, 0.8338, 0.2855, 0.821, 0.2985, 0.8829, 0.228, 0.8535, 0.2246, 0.8951, 0.286, 0.894, 0.2928, 0.8148, 0.261, 0.7773, 0.2321, 0.8148, 0.2871, 0.8652, 0.2928, 0.8148, 0.2928, 0.9666, 0.2321, 0.9666, 0.2321, 0.8148, 0.2842, 0.8338, 0.2842, 0.9692, 0.23, 0.9692, 0.23, 0.8338, 0.2245, 0.8581, 0.2301, 0.7758, 0.292, 0.7724, 0.296, 0.9305, 0.2392, 0.9327, 0.02607, 0.9285, 0.02607, 0.9285, 0.01111, 0.9285, 0.01111, 0.9285, 0.04102, 0.9285, 0.04102, 0.9285, 0.02607, 0.9285, 0.02607, 0.9285, 0.04102, 0.9285, 0.04102, 0.9285, 0.04102, 0.9285, 0.04102, 0.9285, 0.01111, 0.9285, 0.01111, 0.9285, 0.04102, 0.9285, 0.04102, 0.9285, 0.01111, 0.9285, 0.01111, 0.9285, 0.01111, 0.9285, 0.01111, 0.9285, 0.2388, 0.778, 0.2866, 0.7831, 0.296, 0.9385, 0.2376, 0.94, 0.2248, 0.8726, 0.3163, 0.3992, 0.3163, 0.3992, 0.3156, 0.3992, 0.3156, 0.3992, 0.3169, 0.3992, 0.3169, 0.3992, 0.3163, 0.3992, 0.3163, 0.3992, 0.1607, 0.9285, 0.1607, 0.9285, 0.1607, 0.9285, 0.1607, 0.9285, 0.1308, 0.9285, 0.1308, 0.9285, 0.1607, 0.9285, 0.1607, 0.9285, 0.1308, 0.9285, 0.1308, 0.9285, 0.1308, 0.9285, 0.1308, 0.9285, 0.3179, 0.4025, 0.3179, 0.4025, 0.2969, 0.8574, 0.2928, 0.8148, 0.2928, 0.8148, 0.2871, 0.8652, 0.3179, 0.4025, 0.2969, 0.8574, 0.2928, 0.8148, 0.2969, 0.8574, 0.2871, 0.8652, 0.3179, 0.4025, 0.3165, 0.4027, 0.3165, 0.403, 0.2928, 0.9666, 0.2928, 0.8148, 0.04102, 0.9285, 0.02607, 0.9285, 0.2321, 0.9666, 0.2928, 0.9666, 0.01111, 0.9285, 0.3169, 0.3976, 0.02607, 0.9285, 0.04102, 0.9285, 0.3164, 0.403, 0.3164, 0.403, 0.04102, 0.9285, 0.3165, 0.403, 0.3164, 0.403, 0.04102, 0.9285, 0.2928, 0.9666, 0.3163, 0.396, 0.3188, 0.4025, 0.3179, 0.4025, 0.2928, 0.8148, 0.2855, 0.821, 0.23, 0.8338, 0.3163, 0.396, 0.2928, 0.8148, 0.3164, 0.403, 0.3165, 0.403, 0.01111, 0.9285, 0.04102, 0.9285, 0.01111, 0.9285, 0.3165, 0.403, 0.1308, 0.9285, 0.3165, 0.403, 0.1308, 0.9285, 0.1308, 0.9285, 0.3165, 0.403])
me_cylinder_010.materials.append(mat_material)
me_cylinder_010.update()
arm_armature = bpy.data.armatures.new('Armature')  # bones are not reproduced

# ---- objects
ob_armature = bpy.data.objects.new('Armature', arm_armature)
ob_cylinder_001 = bpy.data.objects.new('Cylinder.001', me_cylinder_001)
ob_cylinder_002 = bpy.data.objects.new('Cylinder.002', me_cylinder_003)
ob_cylinder_003 = bpy.data.objects.new('Cylinder.003', me_cylinder_004)
ob_cylinder_004 = bpy.data.objects.new('Cylinder.004', me_cylinder_005)
ob_cylinder_005 = bpy.data.objects.new('Cylinder.005', me_cylinder_006)
ob_cylinder_006 = bpy.data.objects.new('Cylinder.006', me_cylinder_007)
ob_cylinder_008 = bpy.data.objects.new('Cylinder.008', me_cylinder_010)

# ---- transforms, parenting, visibility, modifiers, constraints
ob_armature.location = (0.0, 0.0, -0.8165)
ob_armature.rotation_euler = (0.0, -0.0, 62.83)
ob_cylinder_001.parent = ob_armature
ob_cylinder_001.matrix_parent_inverse = Matrix(((1.0, -1.113e-06, 0.0, -0.0), (1.113e-06, 1.0, -0.0, 0.0), (0.0, -0.0, 1.0, 0.8165), (-0.0, 0.0, -0.0, 1.0)))
ob_cylinder_001.location = (0.0, 0.0, 0.0)
_vg = ob_cylinder_001.vertex_groups.new(name='Bone')
for _i, _w in zip([0, 1, 2, 3, 6, 7, 10, 11, 15, 16, 17, 18, 19, 21, 29, 30, 31, 58, 67, 68, 69, 70, 71, 72, 73, 74, 75, 76, 77, 78, 79, 80, 81, 83, 84, 85, 86, 89, 90, 91, 92, 94, 95, 96, 97, 98, 101, 102, 103], [0.4485, 0.1339, 0.1343, 0.1966, 0.1102, 0.03069, 0.2627, 0.05371, 0.1531, 0.02685, 0.5498, 0.079, 0.07596, 0.1903, 0.1193, 0.02537, 0.1694, 0.05255, 0.05681, 0.276, 0.3211, 0.4616, 0.1321, 0.01297, 0.4411, 0.1035, 0.06694, 0.05024, 0.4063, 0.4776, 0.1103, 0.4116, 0.0973, 0.5098, 0.05568, 0.05041, 0.03924, 0.06805, 0.05041, 0.07227, 0.4802, 0.0612, 0.4244, 0.5071, 0.4865, 0.3025, 0.2964, 0.09894, 0.06676]): _vg.add([_i], _w, 'REPLACE')
_vg = ob_cylinder_001.vertex_groups.new(name='Bone.001')
for _i, _w in zip([0, 1, 2, 3, 4, 6, 8, 10, 11, 12, 14, 15, 16, 21, 31, 67, 68, 69, 70, 71, 73, 74, 75, 76, 77, 78, 79, 80, 81, 83, 84, 85, 88, 89, 90, 91, 92, 93, 94, 95, 96, 97, 98, 99, 100, 101, 102, 103], [0.1858, 0.5452, 0.07458, 0.4089, 0.09713, 0.04114, 0.01346, 0.2252, 0.006521, 0.04431, 0.8498, 0.6302, 0.06434, 0.07846, 0.1469, 0.1765, 0.9446, 0.1175, 0.185, 0.5238, 0.4027, 0.06831, 0.6757, 0.07518, 0.2895, 0.2898, 0.3993, 0.3063, 0.7292, 0.506, 0.6317, 0.05225, 0.8678, 0.1478, 0.0521, 0.6701, 0.167, 0.8488, 0.6832, 0.2691, 0.1404, 0.2638, 0.9356, 0.8711, 0.8512, 0.8561, 0.3753, 0.1477]): _vg.add([_i], _w, 'REPLACE')
_vg = ob_cylinder_001.vertex_groups.new(name='Bone.002')
for _i, _w in zip([24, 28, 32, 33, 36, 38, 41, 82, 87], [0.789, 0.1134, 0.02037, 0.3843, 0.03721, 0.07453, 0.003234, 0.167, 0.117]): _vg.add([_i], _w, 'REPLACE')
_vg = ob_cylinder_001.vertex_groups.new(name='Bone.003')
for _i, _w in zip([0, 1, 3, 4, 5, 10, 12, 13, 18, 19, 20, 21, 22, 24, 25, 26, 27, 30, 33, 34, 35, 36, 38, 40, 41, 45, 46, 58, 62, 69, 70, 71, 73, 77, 78, 80, 83, 92, 95, 96, 97, 104, 106], [0.04396, 0.1413, 0.05061, 0.7195, 0.7451, 0.02313, 0.3443, 0.212, 0.05035, 0.2157, 0.6492, 0.05122, 0.4796, 0.1724, 0.01975, 0.7986, 0.8058, 0.04481, 0.2514, 0.05171, 0.6857, 0.7225, 0.06359, 0.1413, 0.1763, 0.01649, 0.04156, 0.004606, 0.02647, 0.177, 0.04297, 0.164, 0.008985, 0.003036, 0.07742, 0.003912, 0.01974, 0.04757, 0.006358, 0.05141, 0.08515, 0.01964, 0.09932]): _vg.add([_i], _w, 'REPLACE')
_vg = ob_cylinder_001.vertex_groups.new(name='Bone.006')
for _i, _w in zip([0, 1, 3, 4, 5, 8, 9, 12, 13, 14, 15, 19, 20, 21, 22, 27, 36, 61, 62, 65, 66, 68, 69, 70, 71, 73, 75, 77, 78, 80, 81, 83, 84, 88, 91, 92, 93, 94, 95, 96, 97, 98, 99, 100, 101, 104, 106], [0.005857, 0.08401, 0.01018, 0.1425, 0.2333, 0.9552, 0.9741, 0.5887, 0.7852, 0.03507, 0.03699, 0.009251, 0.08925, 0.05202, 0.4685, 0.09696, 0.01781, 0.9844, 0.9564, 0.9931, 0.9876, 0.06497, 0.1734, 0.0507, 0.1114, 0.05801, 0.05152, 0.0408, 0.07523, 0.04451, 0.05816, 0.07144, 0.04458, 0.03633, 0.0513, 0.05098, 0.03475, 0.05158, 0.04006, 0.05091, 0.07619, 0.06614, 0.03641, 0.03339, 0.06004, 0.9611, 0.8892]): _vg.add([_i], _w, 'REPLACE')
_vg = ob_cylinder_001.vertex_groups.new(name='Bone.007')
_vg = ob_cylinder_001.vertex_groups.new(name='Bone.004')
for _i, _w in zip([14, 15, 16, 17, 18, 19, 20, 23, 24, 25, 26, 29, 31, 32, 33, 34, 35, 37, 38, 39, 40, 42, 44, 59, 67, 68, 71, 72, 73, 75, 76, 77, 78, 79, 80, 81, 83, 84, 85, 86, 88, 89, 90, 91, 93, 94, 95, 98, 99, 100, 101, 102, 103, 105, 107], [0.3611, 0.1095, 0.7961, 0.1667, 0.7329, 0.04536, 0.08269, 0.8511, 0.1407, 0.7645, 0.05059, 0.02845, 0.00939, 0.7421, 0.2488, 0.6734, 0.05672, 0.1867, 0.05554, 0.1325, 0.001557, 0.04623, 0.01401, 0.05737, 0.3072, 0.1292, 0.02035, 0.05549, 0.08191, 0.2437, 0.1966, 0.06113, 0.003951, 0.3554, 0.06432, 0.2536, 0.09992, 0.2289, 0.1966, 0.05484, 0.3639, 0.3094, 0.1959, 0.2418, 0.361, 0.2473, 0.05141, 0.1174, 0.3586, 0.3738, 0.1177, 0.3774, 0.3087, 0.2357, 0.1799]): _vg.add([_i], _w, 'REPLACE')
_vg = ob_cylinder_001.vertex_groups.new(name='Bone.005')
for _i, _w in zip([14, 16, 18, 23, 25, 28, 32, 34, 59, 60, 63, 64, 67, 72, 76, 82, 85, 86, 87, 88, 89, 90, 93, 99, 100, 103, 105, 107], [0.04467, 0.0178, 0.1141, 0.113, 0.1078, 0.006042, 0.03433, 0.03362, 0.6392, 0.08448, 0.8996, 0.05359, 0.03567, 0.007486, 0.02573, 0.01226, 0.02773, 0.006513, 0.004452, 0.04576, 0.03711, 0.02763, 0.04489, 0.04349, 0.04983, 0.03734, 0.6099, 0.7795]): _vg.add([_i], _w, 'REPLACE')
_vg = ob_cylinder_001.vertex_groups.new(name='Bone.008')
for _i, _w in zip([16, 59, 60, 63, 64, 105], [0.02152, 0.2886, 0.9142, 0.0874, 0.955, 0.1387]): _vg.add([_i], _w, 'REPLACE')
_vg = ob_cylinder_001.vertex_groups.new(name='Bone.009')
for _i, _w in zip([24, 25, 26, 27, 32, 33, 34, 35, 36, 37, 38, 39, 40, 41, 42, 43, 44, 45, 46, 47, 48, 49, 108, 109], [0.07475, 0.06076, 0.08822, 0.026, 0.1239, 0.1287, 0.1801, 0.1873, 0.1366, 0.584, 0.6485, 0.6734, 0.657, 0.5865, 0.1715, 0.1629, 0.1652, 0.1612, 0.171, 0.08278, 0.06924, 0.06809, 0.07086, 0.08181]): _vg.add([_i], _w, 'REPLACE')
_vg = ob_cylinder_001.vertex_groups.new(name='Bone.010')
for _i, _w in zip([32, 33, 34, 35, 36, 37, 38, 39, 40, 41, 42, 43, 44, 45, 46, 47, 48, 49, 50, 51, 52, 53, 54, 55, 56, 57, 108, 109, 110, 111, 112, 113, 114, 115, 116], [0.0278, 0.01853, 0.03749, 0.04655, 0.03499, 0.1846, 0.1658, 0.1582, 0.1678, 0.1852, 0.765, 0.7877, 0.791, 0.794, 0.7664, 0.8872, 0.9118, 0.9126, 0.9812, 0.9858, 0.9859, 0.9901, 0.9912, 0.9918, 0.9918, 0.9902, 0.9069, 0.8887, 0.9847, 0.9814, 0.9926, 0.9928, 0.993, 0.993, 0.9927]): _vg.add([_i], _w, 'REPLACE')
_vg = ob_cylinder_001.vertex_groups.new(name='Bone.011')
for _i, _w in zip([0, 6, 7, 11, 19, 28, 29, 30, 58, 82, 87, 100, 117, 118, 119, 120, 122, 126, 127, 128, 129, 130, 134, 135], [0.05534, 0.3041, 0.05858, 0.01602, 0.02329, 0.009161, 0.06519, 0.09442, 0.1813, 0.02065, 0.008539, 0.001378, 0.1933, 0.2484, 0.005886, 0.06946, 0.08844, 0.05215, 0.001865, 0.1247, 0.1174, 0.2656, 0.02199, 0.003873]): _vg.add([_i], _w, 'REPLACE')
_vg = ob_cylinder_001.vertex_groups.new(name='Bone.012')
for _i, _w in zip([0, 1, 2, 3, 6, 7, 10, 11, 15, 17, 19, 20, 21, 29, 30, 31, 58, 68, 69, 70, 71, 73, 74, 77, 78, 79, 80, 81, 83, 91, 92, 95, 96, 97, 98, 101, 117, 119, 121, 122, 126, 128, 129, 130, 134, 135], [0.07854, 0.01077, 0.3562, 0.1405, 0.0662, 0.1754, 0.2067, 0.3626, 0.03776, 0.04124, 0.4821, 0.09813, 0.339, 0.06576, 0.1911, 0.2333, 0.2352, 0.07642, 0.1225, 0.2231, 0.00316, 0.3535, 0.4118, 0.2917, 0.07362, 0.002062, 0.3004, 0.05368, 0.4183, 0.004322, 0.233, 0.3067, 0.2531, 0.07024, 0.08867, 0.09714, 0.4281, 0.1002, 0.01302, 0.3314, 0.5953, 0.1244, 0.1172, 0.2653, 0.01883, 0.003728]): _vg.add([_i], _w, 'REPLACE')
_vg = ob_cylinder_001.vertex_groups.new(name='Bone.015')
for _i, _w in zip([0, 1, 2, 3, 6, 7, 10, 11, 15, 19, 21, 30, 31, 58, 68, 69, 70, 71, 73, 74, 77, 78, 79, 80, 81, 83, 92, 95, 96, 97, 98, 101, 102, 117, 118, 119, 120, 121, 122, 124, 125, 126, 127, 128, 129, 130, 131, 135, 136, 137, 138, 163, 164], [0.1016, 0.02476, 0.3986, 0.1583, 0.1514, 0.6412, 0.232, 0.4813, 0.1309, 0.046, 0.4064, 0.3941, 0.7977, 0.06808, 0.2262, 0.1591, 0.377, 0.05984, 0.7962, 0.5339, 0.5617, 0.131, 0.08127, 0.5934, 0.03139, 0.937, 0.4041, 0.5952, 0.4563, 0.1214, 0.2684, 0.3057, 0.07035, 0.1755, 0.436, 0.8296, 0.7403, 0.865, 0.4557, 0.1174, 0.4908, 0.2889, 0.4079, 0.01727, 0.5309, 0.07144, 0.02816, 0.4696, 0.6984, 0.07802, 0.4, 0.1292, 0.01877]): _vg.add([_i], _w, 'REPLACE')
_vg = ob_cylinder_001.vertex_groups.new(name='Bone.019')
for _i, _w in zip([14, 28, 82, 87, 88, 93, 99, 100, 125, 127, 129, 130, 131, 135, 136, 137, 138, 143, 144, 145, 146, 163, 164], [0.01733, 0.03999, 0.05409, 0.03947, 0.01973, 0.01769, 0.01579, 0.02212, 0.05767, 0.1937, 0.05806, 0.02062, 0.02274, 0.4246, 0.1615, 0.899, 0.5309, 0.8034, 0.09477, 0.8784, 0.9188, 0.8344, 0.9342]): _vg.add([_i], _w, 'REPLACE')
_vg = ob_cylinder_001.vertex_groups.new(name='Bone.020')
for _i, _w in zip([118, 120, 121, 122, 123, 124, 125, 136, 143, 144, 145, 146, 164], [0.03394, 0.1044, 0.07102, 0.01304, 0.986, 0.8569, 0.421, 0.06026, 0.1764, 0.8979, 0.1149, 0.05984, 0.001761]): _vg.add([_i], _w, 'REPLACE')
_vg = ob_cylinder_001.vertex_groups.new(name='Bone.013')
for _i, _w in zip([0, 6, 7, 11, 19, 28, 29, 30, 58, 68, 72, 82, 86, 87, 98, 101, 117, 118, 119, 120, 122, 126, 127, 128, 129, 130, 134, 135], [0.05534, 0.3041, 0.05858, 0.01602, 0.02353, 0.06623, 0.06628, 0.09464, 0.1817, 0.0008663, 0.016, 0.08493, 0.01215, 0.06656, 0.00897, 0.0171, 0.1933, 0.2484, 0.005886, 0.06946, 0.08844, 0.05215, 0.003998, 0.1247, 0.1174, 0.2656, 0.02256, 0.003897]): _vg.add([_i], _w, 'REPLACE')
_vg = ob_cylinder_001.vertex_groups.new(name='Bone.016')
for _i, _w in zip([14, 15, 17, 28, 29, 30, 58, 67, 68, 72, 75, 76, 79, 82, 84, 85, 86, 87, 88, 89, 90, 91, 93, 94, 98, 99, 100, 101, 102, 103, 127, 128, 129, 130, 131, 132, 133, 134, 142, 161, 162], [0.2593, 0.07115, 0.1132, 0.6889, 0.5313, 0.09708, 0.1948, 0.1712, 0.1515, 0.316, 0.06425, 0.2222, 0.1001, 0.8252, 0.09113, 0.2271, 0.2933, 0.6841, 0.265, 0.1656, 0.2273, 0.06265, 0.2602, 0.0695, 0.144, 0.2625, 0.2675, 0.128, 0.0921, 0.1664, 0.04772, 0.5348, 0.01725, 0.07603, 0.122, 0.08516, 0.7502, 0.7131, 0.00761, 0.05277, 0.007347]): _vg.add([_i], _w, 'REPLACE')
_vg = ob_cylinder_001.vertex_groups.new(name='Bone.017')
for _i, _w in zip([14, 17, 28, 29, 58, 67, 72, 75, 76, 79, 82, 84, 85, 86, 87, 88, 89, 90, 91, 93, 94, 99, 100, 102, 103, 127, 131, 132, 133, 134, 138, 139, 140, 161, 162], [0.9786, 0.02326, 1.268, 0.07633, 0.006606, 0.2798, 0.6477, 0.12, 0.4352, 0.009221, 1.519, 0.1688, 0.4434, 0.6136, 1.257, 1.011, 0.2529, 0.444, 0.1118, 0.9837, 0.1295, 0.9577, 1.047, 0.01996, 0.2578, 0.2563, 0.7327, 0.8748, 0.1214, 0.0816, 0.02607, 0.1178, 0.1057, 0.5173, 0.6479]): _vg.add([_i], _w, 'REPLACE')
_vg = ob_cylinder_001.vertex_groups.new(name='Bone.018')
for _i, _w in zip([14, 28, 72, 76, 82, 85, 86, 87, 88, 90, 93, 99, 100, 127, 131, 132, 133, 134, 139, 140, 141, 142, 147, 148, 149, 150, 151, 152, 153, 154, 155, 156, 157, 158, 159, 160, 161, 162], [0.0867, 0.1149, 0.04154, 0.007527, 0.1381, 0.008621, 0.03307, 0.1142, 0.08974, 0.008722, 0.08716, 0.08476, 0.09285, 0.01128, 0.08643, 0.003526, 0.06586, 0.07875, 0.8697, 0.8974, 0.9698, 0.9475, 0.993, 0.9977, 1.001, 1.002, 0.9956, 0.9987, 1.0, 1.0, 0.9967, 0.9968, 0.997, 0.9975, 0.987, 0.9885, 0.4053, 0.3175]): _vg.add([_i], _w, 'REPLACE')
_vg = ob_cylinder_001.vertex_groups.new(name='Bone.035')
_vg = ob_cylinder_001.vertex_groups.new(name='Bone.036')
_vg = ob_cylinder_001.vertex_groups.new(name='Bone.037')
_vg = ob_cylinder_001.vertex_groups.new(name='Bone.038')
_vg = ob_cylinder_001.vertex_groups.new(name='Bone.039')
_vg = ob_cylinder_001.vertex_groups.new(name='Bone.040')
_vg = ob_cylinder_001.vertex_groups.new(name='Bone.041')
_vg = ob_cylinder_001.vertex_groups.new(name='Bone.042')
_vg = ob_cylinder_001.vertex_groups.new(name='Bone.043')
_vg = ob_cylinder_001.vertex_groups.new(name='Bone.044')
_vg = ob_cylinder_001.vertex_groups.new(name='Bone.014')
_vg = ob_cylinder_001.vertex_groups.new(name='Bone.021')
_vg = ob_cylinder_001.vertex_groups.new(name='Bone.022')
_vg = ob_cylinder_001.vertex_groups.new(name='Bone.023')
_vg = ob_cylinder_001.vertex_groups.new(name='Bone.024')
_vg = ob_cylinder_001.vertex_groups.new(name='Bone.025')
_vg = ob_cylinder_001.vertex_groups.new(name='Bone.026')
_vg = ob_cylinder_001.vertex_groups.new(name='Bone.027')
_vg = ob_cylinder_001.vertex_groups.new(name='Bone.028')
_vg = ob_cylinder_001.vertex_groups.new(name='Bone.029')
_vg = ob_cylinder_001.vertex_groups.new(name='Bone.030')
_vg = ob_cylinder_001.vertex_groups.new(name='Bone.031')
_vg = ob_cylinder_001.vertex_groups.new(name='Bone.032')
_vg = ob_cylinder_001.vertex_groups.new(name='Bone.033')
_vg = ob_cylinder_001.vertex_groups.new(name='Bone.034')
_m = ob_cylinder_001.modifiers.new('Armature', 'ARMATURE')
_m.object = ob_armature
ob_cylinder_002.location = (-9.646e-16, -4.262, -4.344)
ob_cylinder_002.rotation_euler = (1.483, 2.212e-16, 2.025e-16)
_vg = ob_cylinder_002.vertex_groups.new(name='Bone')
_vg = ob_cylinder_002.vertex_groups.new(name='Bone.001')
_vg = ob_cylinder_002.vertex_groups.new(name='Bone.002')
_vg = ob_cylinder_002.vertex_groups.new(name='Bone.003')
_vg = ob_cylinder_002.vertex_groups.new(name='Bone.006')
_vg = ob_cylinder_002.vertex_groups.new(name='Bone.007')
_vg = ob_cylinder_002.vertex_groups.new(name='Bone.004')
_vg = ob_cylinder_002.vertex_groups.new(name='Bone.005')
_vg = ob_cylinder_002.vertex_groups.new(name='Bone.008')
_vg = ob_cylinder_002.vertex_groups.new(name='Bone.009')
_vg = ob_cylinder_002.vertex_groups.new(name='Bone.010')
_vg = ob_cylinder_002.vertex_groups.new(name='Bone.011')
_vg = ob_cylinder_002.vertex_groups.new(name='Bone.012')
_vg = ob_cylinder_002.vertex_groups.new(name='Bone.015')
_vg = ob_cylinder_002.vertex_groups.new(name='Bone.019')
_vg = ob_cylinder_002.vertex_groups.new(name='Bone.020')
_vg = ob_cylinder_002.vertex_groups.new(name='Bone.013')
_vg = ob_cylinder_002.vertex_groups.new(name='Bone.016')
_vg = ob_cylinder_002.vertex_groups.new(name='Bone.017')
_vg = ob_cylinder_002.vertex_groups.new(name='Bone.018')
_vg = ob_cylinder_002.vertex_groups.new(name='Bone.035')
_vg = ob_cylinder_002.vertex_groups.new(name='Bone.036')
_vg = ob_cylinder_002.vertex_groups.new(name='Bone.037')
_vg = ob_cylinder_002.vertex_groups.new(name='Bone.038')
_vg = ob_cylinder_002.vertex_groups.new(name='Bone.039')
_vg = ob_cylinder_002.vertex_groups.new(name='Bone.040')
_vg = ob_cylinder_002.vertex_groups.new(name='Bone.041')
_vg = ob_cylinder_002.vertex_groups.new(name='Bone.042')
_vg = ob_cylinder_002.vertex_groups.new(name='Bone.043')
_vg = ob_cylinder_002.vertex_groups.new(name='Bone.044')
_vg = ob_cylinder_002.vertex_groups.new(name='Bone.014')
_vg = ob_cylinder_002.vertex_groups.new(name='Bone.021')
_vg = ob_cylinder_002.vertex_groups.new(name='Bone.022')
_vg = ob_cylinder_002.vertex_groups.new(name='Bone.023')
_vg = ob_cylinder_002.vertex_groups.new(name='Bone.024')
_vg = ob_cylinder_002.vertex_groups.new(name='Bone.025')
_vg = ob_cylinder_002.vertex_groups.new(name='Bone.026')
_vg = ob_cylinder_002.vertex_groups.new(name='Bone.027')
_vg = ob_cylinder_002.vertex_groups.new(name='Bone.028')
_vg = ob_cylinder_002.vertex_groups.new(name='Bone.029')
_vg = ob_cylinder_002.vertex_groups.new(name='Bone.030')
_vg = ob_cylinder_002.vertex_groups.new(name='Bone.031')
_vg = ob_cylinder_002.vertex_groups.new(name='Bone.032')
_vg = ob_cylinder_002.vertex_groups.new(name='Bone.033')
_vg = ob_cylinder_002.vertex_groups.new(name='Bone.034')
ob_cylinder_003.location = (-0.4196, -7.009e-07, -5.217)
_vg = ob_cylinder_003.vertex_groups.new(name='Bone')
_vg = ob_cylinder_003.vertex_groups.new(name='Bone.001')
_vg = ob_cylinder_003.vertex_groups.new(name='Bone.002')
_vg = ob_cylinder_003.vertex_groups.new(name='Bone.003')
_vg = ob_cylinder_003.vertex_groups.new(name='Bone.006')
_vg = ob_cylinder_003.vertex_groups.new(name='Bone.007')
_vg = ob_cylinder_003.vertex_groups.new(name='Bone.004')
_vg = ob_cylinder_003.vertex_groups.new(name='Bone.005')
_vg = ob_cylinder_003.vertex_groups.new(name='Bone.008')
_vg = ob_cylinder_003.vertex_groups.new(name='Bone.009')
_vg = ob_cylinder_003.vertex_groups.new(name='Bone.010')
_vg = ob_cylinder_003.vertex_groups.new(name='Bone.011')
_vg = ob_cylinder_003.vertex_groups.new(name='Bone.012')
_vg = ob_cylinder_003.vertex_groups.new(name='Bone.015')
_vg = ob_cylinder_003.vertex_groups.new(name='Bone.019')
_vg = ob_cylinder_003.vertex_groups.new(name='Bone.020')
_vg = ob_cylinder_003.vertex_groups.new(name='Bone.013')
_vg = ob_cylinder_003.vertex_groups.new(name='Bone.016')
_vg = ob_cylinder_003.vertex_groups.new(name='Bone.017')
_vg = ob_cylinder_003.vertex_groups.new(name='Bone.018')
_vg = ob_cylinder_003.vertex_groups.new(name='Bone.035')
_vg = ob_cylinder_003.vertex_groups.new(name='Bone.036')
_vg = ob_cylinder_003.vertex_groups.new(name='Bone.037')
_vg = ob_cylinder_003.vertex_groups.new(name='Bone.038')
_vg = ob_cylinder_003.vertex_groups.new(name='Bone.039')
_vg = ob_cylinder_003.vertex_groups.new(name='Bone.040')
_vg = ob_cylinder_003.vertex_groups.new(name='Bone.041')
_vg = ob_cylinder_003.vertex_groups.new(name='Bone.042')
_vg = ob_cylinder_003.vertex_groups.new(name='Bone.043')
_vg = ob_cylinder_003.vertex_groups.new(name='Bone.044')
_vg = ob_cylinder_003.vertex_groups.new(name='Bone.014')
_vg = ob_cylinder_003.vertex_groups.new(name='Bone.021')
_vg = ob_cylinder_003.vertex_groups.new(name='Bone.022')
_vg = ob_cylinder_003.vertex_groups.new(name='Bone.023')
_vg = ob_cylinder_003.vertex_groups.new(name='Bone.024')
_vg = ob_cylinder_003.vertex_groups.new(name='Bone.025')
_vg = ob_cylinder_003.vertex_groups.new(name='Bone.026')
_vg = ob_cylinder_003.vertex_groups.new(name='Bone.027')
_vg = ob_cylinder_003.vertex_groups.new(name='Bone.028')
_vg = ob_cylinder_003.vertex_groups.new(name='Bone.029')
_vg = ob_cylinder_003.vertex_groups.new(name='Bone.030')
_vg = ob_cylinder_003.vertex_groups.new(name='Bone.031')
_vg = ob_cylinder_003.vertex_groups.new(name='Bone.032')
_vg = ob_cylinder_003.vertex_groups.new(name='Bone.033')
_vg = ob_cylinder_003.vertex_groups.new(name='Bone.034')
ob_cylinder_004.location = (0.0, 6.193, -4.546)
_vg = ob_cylinder_004.vertex_groups.new(name='Bone')
_vg = ob_cylinder_004.vertex_groups.new(name='Bone.001')
_vg = ob_cylinder_004.vertex_groups.new(name='Bone.002')
_vg = ob_cylinder_004.vertex_groups.new(name='Bone.003')
_vg = ob_cylinder_004.vertex_groups.new(name='Bone.006')
_vg = ob_cylinder_004.vertex_groups.new(name='Bone.007')
_vg = ob_cylinder_004.vertex_groups.new(name='Bone.004')
_vg = ob_cylinder_004.vertex_groups.new(name='Bone.005')
_vg = ob_cylinder_004.vertex_groups.new(name='Bone.008')
_vg = ob_cylinder_004.vertex_groups.new(name='Bone.009')
_vg = ob_cylinder_004.vertex_groups.new(name='Bone.010')
_vg = ob_cylinder_004.vertex_groups.new(name='Bone.011')
_vg = ob_cylinder_004.vertex_groups.new(name='Bone.012')
_vg = ob_cylinder_004.vertex_groups.new(name='Bone.015')
_vg = ob_cylinder_004.vertex_groups.new(name='Bone.019')
_vg = ob_cylinder_004.vertex_groups.new(name='Bone.020')
_vg = ob_cylinder_004.vertex_groups.new(name='Bone.013')
_vg = ob_cylinder_004.vertex_groups.new(name='Bone.016')
_vg = ob_cylinder_004.vertex_groups.new(name='Bone.017')
_vg = ob_cylinder_004.vertex_groups.new(name='Bone.018')
_vg = ob_cylinder_004.vertex_groups.new(name='Bone.035')
_vg = ob_cylinder_004.vertex_groups.new(name='Bone.036')
_vg = ob_cylinder_004.vertex_groups.new(name='Bone.037')
_vg = ob_cylinder_004.vertex_groups.new(name='Bone.038')
_vg = ob_cylinder_004.vertex_groups.new(name='Bone.039')
_vg = ob_cylinder_004.vertex_groups.new(name='Bone.040')
_vg = ob_cylinder_004.vertex_groups.new(name='Bone.041')
_vg = ob_cylinder_004.vertex_groups.new(name='Bone.042')
_vg = ob_cylinder_004.vertex_groups.new(name='Bone.043')
_vg = ob_cylinder_004.vertex_groups.new(name='Bone.044')
_vg = ob_cylinder_004.vertex_groups.new(name='Bone.014')
_vg = ob_cylinder_004.vertex_groups.new(name='Bone.021')
_vg = ob_cylinder_004.vertex_groups.new(name='Bone.022')
_vg = ob_cylinder_004.vertex_groups.new(name='Bone.023')
_vg = ob_cylinder_004.vertex_groups.new(name='Bone.024')
_vg = ob_cylinder_004.vertex_groups.new(name='Bone.025')
_vg = ob_cylinder_004.vertex_groups.new(name='Bone.026')
_vg = ob_cylinder_004.vertex_groups.new(name='Bone.027')
_vg = ob_cylinder_004.vertex_groups.new(name='Bone.028')
_vg = ob_cylinder_004.vertex_groups.new(name='Bone.029')
_vg = ob_cylinder_004.vertex_groups.new(name='Bone.030')
_vg = ob_cylinder_004.vertex_groups.new(name='Bone.031')
_vg = ob_cylinder_004.vertex_groups.new(name='Bone.032')
_vg = ob_cylinder_004.vertex_groups.new(name='Bone.033')
_vg = ob_cylinder_004.vertex_groups.new(name='Bone.034')
ob_cylinder_005.location = (0.8492, -2.002, -5.177)
ob_cylinder_005.rotation_euler = (3.054e-11, 0.02132, -0.3411)
_vg = ob_cylinder_005.vertex_groups.new(name='Bone')
_vg = ob_cylinder_005.vertex_groups.new(name='Bone.001')
_vg = ob_cylinder_005.vertex_groups.new(name='Bone.002')
_vg = ob_cylinder_005.vertex_groups.new(name='Bone.003')
_vg = ob_cylinder_005.vertex_groups.new(name='Bone.006')
_vg = ob_cylinder_005.vertex_groups.new(name='Bone.007')
_vg = ob_cylinder_005.vertex_groups.new(name='Bone.004')
_vg = ob_cylinder_005.vertex_groups.new(name='Bone.005')
_vg = ob_cylinder_005.vertex_groups.new(name='Bone.008')
_vg = ob_cylinder_005.vertex_groups.new(name='Bone.009')
_vg = ob_cylinder_005.vertex_groups.new(name='Bone.010')
_vg = ob_cylinder_005.vertex_groups.new(name='Bone.011')
_vg = ob_cylinder_005.vertex_groups.new(name='Bone.012')
_vg = ob_cylinder_005.vertex_groups.new(name='Bone.015')
_vg = ob_cylinder_005.vertex_groups.new(name='Bone.019')
_vg = ob_cylinder_005.vertex_groups.new(name='Bone.020')
_vg = ob_cylinder_005.vertex_groups.new(name='Bone.013')
_vg = ob_cylinder_005.vertex_groups.new(name='Bone.016')
_vg = ob_cylinder_005.vertex_groups.new(name='Bone.017')
_vg = ob_cylinder_005.vertex_groups.new(name='Bone.018')
_vg = ob_cylinder_005.vertex_groups.new(name='Bone.035')
_vg = ob_cylinder_005.vertex_groups.new(name='Bone.036')
_vg = ob_cylinder_005.vertex_groups.new(name='Bone.037')
_vg = ob_cylinder_005.vertex_groups.new(name='Bone.038')
_vg = ob_cylinder_005.vertex_groups.new(name='Bone.039')
_vg = ob_cylinder_005.vertex_groups.new(name='Bone.040')
_vg = ob_cylinder_005.vertex_groups.new(name='Bone.041')
_vg = ob_cylinder_005.vertex_groups.new(name='Bone.042')
_vg = ob_cylinder_005.vertex_groups.new(name='Bone.043')
_vg = ob_cylinder_005.vertex_groups.new(name='Bone.044')
_vg = ob_cylinder_005.vertex_groups.new(name='Bone.014')
_vg = ob_cylinder_005.vertex_groups.new(name='Bone.021')
_vg = ob_cylinder_005.vertex_groups.new(name='Bone.022')
_vg = ob_cylinder_005.vertex_groups.new(name='Bone.023')
_vg = ob_cylinder_005.vertex_groups.new(name='Bone.024')
_vg = ob_cylinder_005.vertex_groups.new(name='Bone.025')
_vg = ob_cylinder_005.vertex_groups.new(name='Bone.026')
_vg = ob_cylinder_005.vertex_groups.new(name='Bone.027')
_vg = ob_cylinder_005.vertex_groups.new(name='Bone.028')
_vg = ob_cylinder_005.vertex_groups.new(name='Bone.029')
_vg = ob_cylinder_005.vertex_groups.new(name='Bone.030')
_vg = ob_cylinder_005.vertex_groups.new(name='Bone.031')
_vg = ob_cylinder_005.vertex_groups.new(name='Bone.032')
_vg = ob_cylinder_005.vertex_groups.new(name='Bone.033')
_vg = ob_cylinder_005.vertex_groups.new(name='Bone.034')
ob_cylinder_006.location = (-9.399e-16, -1.411, -4.958)
ob_cylinder_006.rotation_euler = (-1.335, -2.159e-16, 1.701e-16)
_vg = ob_cylinder_006.vertex_groups.new(name='Bone')
_vg = ob_cylinder_006.vertex_groups.new(name='Bone.001')
_vg = ob_cylinder_006.vertex_groups.new(name='Bone.002')
_vg = ob_cylinder_006.vertex_groups.new(name='Bone.003')
_vg = ob_cylinder_006.vertex_groups.new(name='Bone.006')
_vg = ob_cylinder_006.vertex_groups.new(name='Bone.007')
_vg = ob_cylinder_006.vertex_groups.new(name='Bone.004')
_vg = ob_cylinder_006.vertex_groups.new(name='Bone.005')
_vg = ob_cylinder_006.vertex_groups.new(name='Bone.008')
_vg = ob_cylinder_006.vertex_groups.new(name='Bone.009')
_vg = ob_cylinder_006.vertex_groups.new(name='Bone.010')
_vg = ob_cylinder_006.vertex_groups.new(name='Bone.011')
_vg = ob_cylinder_006.vertex_groups.new(name='Bone.012')
_vg = ob_cylinder_006.vertex_groups.new(name='Bone.015')
_vg = ob_cylinder_006.vertex_groups.new(name='Bone.019')
_vg = ob_cylinder_006.vertex_groups.new(name='Bone.020')
_vg = ob_cylinder_006.vertex_groups.new(name='Bone.013')
_vg = ob_cylinder_006.vertex_groups.new(name='Bone.016')
_vg = ob_cylinder_006.vertex_groups.new(name='Bone.017')
_vg = ob_cylinder_006.vertex_groups.new(name='Bone.018')
_vg = ob_cylinder_006.vertex_groups.new(name='Bone.035')
_vg = ob_cylinder_006.vertex_groups.new(name='Bone.036')
_vg = ob_cylinder_006.vertex_groups.new(name='Bone.037')
_vg = ob_cylinder_006.vertex_groups.new(name='Bone.038')
_vg = ob_cylinder_006.vertex_groups.new(name='Bone.039')
_vg = ob_cylinder_006.vertex_groups.new(name='Bone.040')
_vg = ob_cylinder_006.vertex_groups.new(name='Bone.041')
_vg = ob_cylinder_006.vertex_groups.new(name='Bone.042')
_vg = ob_cylinder_006.vertex_groups.new(name='Bone.043')
_vg = ob_cylinder_006.vertex_groups.new(name='Bone.044')
_vg = ob_cylinder_006.vertex_groups.new(name='Bone.014')
_vg = ob_cylinder_006.vertex_groups.new(name='Bone.021')
_vg = ob_cylinder_006.vertex_groups.new(name='Bone.022')
_vg = ob_cylinder_006.vertex_groups.new(name='Bone.023')
_vg = ob_cylinder_006.vertex_groups.new(name='Bone.024')
_vg = ob_cylinder_006.vertex_groups.new(name='Bone.025')
_vg = ob_cylinder_006.vertex_groups.new(name='Bone.026')
_vg = ob_cylinder_006.vertex_groups.new(name='Bone.027')
_vg = ob_cylinder_006.vertex_groups.new(name='Bone.028')
_vg = ob_cylinder_006.vertex_groups.new(name='Bone.029')
_vg = ob_cylinder_006.vertex_groups.new(name='Bone.030')
_vg = ob_cylinder_006.vertex_groups.new(name='Bone.031')
_vg = ob_cylinder_006.vertex_groups.new(name='Bone.032')
_vg = ob_cylinder_006.vertex_groups.new(name='Bone.033')
_vg = ob_cylinder_006.vertex_groups.new(name='Bone.034')
ob_cylinder_008.location = (0.0, 2.482, -4.279)
ob_cylinder_008.rotation_euler = (1.63, 2.217e-16, 2.352e-16)
_vg = ob_cylinder_008.vertex_groups.new(name='Bone')
_vg = ob_cylinder_008.vertex_groups.new(name='Bone.001')
_vg = ob_cylinder_008.vertex_groups.new(name='Bone.002')
_vg = ob_cylinder_008.vertex_groups.new(name='Bone.003')
_vg = ob_cylinder_008.vertex_groups.new(name='Bone.006')
_vg = ob_cylinder_008.vertex_groups.new(name='Bone.007')
_vg = ob_cylinder_008.vertex_groups.new(name='Bone.004')
_vg = ob_cylinder_008.vertex_groups.new(name='Bone.005')
_vg = ob_cylinder_008.vertex_groups.new(name='Bone.008')
_vg = ob_cylinder_008.vertex_groups.new(name='Bone.009')
_vg = ob_cylinder_008.vertex_groups.new(name='Bone.010')
_vg = ob_cylinder_008.vertex_groups.new(name='Bone.011')
_vg = ob_cylinder_008.vertex_groups.new(name='Bone.012')
_vg = ob_cylinder_008.vertex_groups.new(name='Bone.015')
_vg = ob_cylinder_008.vertex_groups.new(name='Bone.019')
_vg = ob_cylinder_008.vertex_groups.new(name='Bone.020')
_vg = ob_cylinder_008.vertex_groups.new(name='Bone.013')
_vg = ob_cylinder_008.vertex_groups.new(name='Bone.016')
_vg = ob_cylinder_008.vertex_groups.new(name='Bone.017')
_vg = ob_cylinder_008.vertex_groups.new(name='Bone.018')
_vg = ob_cylinder_008.vertex_groups.new(name='Bone.035')
_vg = ob_cylinder_008.vertex_groups.new(name='Bone.036')
_vg = ob_cylinder_008.vertex_groups.new(name='Bone.037')
_vg = ob_cylinder_008.vertex_groups.new(name='Bone.038')
_vg = ob_cylinder_008.vertex_groups.new(name='Bone.039')
_vg = ob_cylinder_008.vertex_groups.new(name='Bone.040')
_vg = ob_cylinder_008.vertex_groups.new(name='Bone.041')
_vg = ob_cylinder_008.vertex_groups.new(name='Bone.042')
_vg = ob_cylinder_008.vertex_groups.new(name='Bone.043')
_vg = ob_cylinder_008.vertex_groups.new(name='Bone.044')
_vg = ob_cylinder_008.vertex_groups.new(name='Bone.014')
_vg = ob_cylinder_008.vertex_groups.new(name='Bone.021')
_vg = ob_cylinder_008.vertex_groups.new(name='Bone.022')
_vg = ob_cylinder_008.vertex_groups.new(name='Bone.023')
_vg = ob_cylinder_008.vertex_groups.new(name='Bone.024')
_vg = ob_cylinder_008.vertex_groups.new(name='Bone.025')
_vg = ob_cylinder_008.vertex_groups.new(name='Bone.026')
_vg = ob_cylinder_008.vertex_groups.new(name='Bone.027')
_vg = ob_cylinder_008.vertex_groups.new(name='Bone.028')
_vg = ob_cylinder_008.vertex_groups.new(name='Bone.029')
_vg = ob_cylinder_008.vertex_groups.new(name='Bone.030')
_vg = ob_cylinder_008.vertex_groups.new(name='Bone.031')
_vg = ob_cylinder_008.vertex_groups.new(name='Bone.032')
_vg = ob_cylinder_008.vertex_groups.new(name='Bone.033')
_vg = ob_cylinder_008.vertex_groups.new(name='Bone.034')

# ---- collection membership
col_collection.objects.link(ob_armature)
col_collection.objects.link(ob_cylinder_001)
col_collection.objects.link(ob_cylinder_002)
col_collection.objects.link(ob_cylinder_003)
col_collection.objects.link(ob_cylinder_004)
col_collection.objects.link(ob_cylinder_005)
col_collection.objects.link(ob_cylinder_006)
col_collection.objects.link(ob_cylinder_008)

# ---- scene / render settings (as saved in the file)
scene.frame_start = 1; scene.frame_end = 180; scene.frame_set(155)
scene.render.engine = 'BLENDER_EEVEE_NEXT'
scene.cycles.sampling_pattern = 'TABULATED_SOBOL'
scene.view_settings.view_transform = 'Filmic'
bpy.context.view_layer.update()

# ---- added for rendering (the .blend has no active camera and no usable light): camera, sun
cam_auto = bpy.data.cameras.new('AutoCamera')
cam_auto.lens = 50.0
cam_auto.sensor_width = 36.0
cam_auto.clip_end = 1000.0
ob_auto_camera = bpy.data.objects.new('AutoCamera', cam_auto)
scene.collection.objects.link(ob_auto_camera)
ob_auto_camera.location = (19.784, -25.0523, 11.6531)
ob_auto_camera.rotation_euler = (1.09748, -7.21219e-08, 0.694738)
scene.camera = ob_auto_camera
light_auto_sun = bpy.data.lights.new('AutoSun', 'SUN')
light_auto_sun.energy = 3.0
light_auto_sun.angle = 0.0523599
ob_auto_sun = bpy.data.objects.new('AutoSun', light_auto_sun)
scene.collection.objects.link(ob_auto_sun)
ob_auto_sun.rotation_euler = (0.872665, 0.174533, 0.523599)
bpy.context.view_layer.update()
